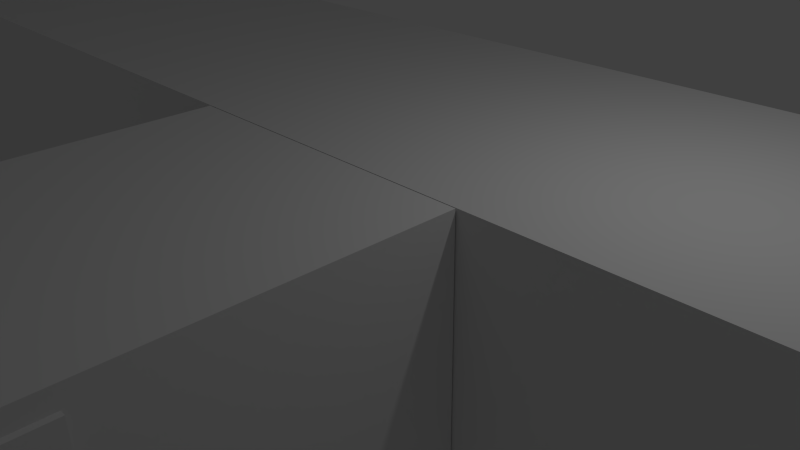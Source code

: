 # Source: Asylum.blend  (saved by Blender 2.68.0; exported with 4.5.12 LTS)
import bpy
from mathutils import Matrix  # noqa: F401  (used for matrix-valued properties, if any)

bpy.ops.wm.read_factory_settings(use_empty=True)
scene = bpy.context.scene
scene.name = 'Scene'

# ---- collections
col_collection_1 = bpy.data.collections.new('Collection 1'); scene.collection.children.link(col_collection_1)
col_collection_10 = bpy.data.collections.new('Collection 10'); scene.collection.children.link(col_collection_10)
col_collection_10.hide_render = True
col_collection_10.hide_viewport = True

# ---- materials (node trees are filled in below, after node groups)
mat_material = bpy.data.materials.new('Material')
mat_material.alpha_threshold = 0.0
mat_material.use_transparent_shadow = False
mat_material.roughness = 0.5
mat_material.line_color = (0.0, 0.0, 0.0, 1.0)

# ---- material node trees

# ---- world
world_world = bpy.data.worlds.new('World'); scene.world = world_world
world_world.color = (0.05088, 0.05088, 0.05088)
world_world.use_sun_shadow = False
world_world.sun_shadow_jitter_overblur = 0.0
world_world.cycles.sampling_method = 'MANUAL'
world_world.cycles.sample_map_resolution = 256

# ---- cameras
cam_camera = bpy.data.cameras.new('Camera')
cam_camera.clip_end = 100.0
cam_camera.lens = 35.0
cam_camera.sensor_width = 32.0
cam_camera.sensor_height = 18.0
cam_camera.ortho_scale = 7.314
cam_camera.dof.focus_distance = 0.0
cam_camera.dof.aperture_fstop = 128.0

# ---- lights
light_lamp = bpy.data.lights.new('Lamp', 'POINT')
light_lamp.transmission_factor = 0.0
light_lamp.cutoff_distance = 30.0
light_lamp.energy = 100.0
light_lamp.shadow_buffer_clip_start = 1.001
light_lamp.shadow_soft_size = 0.1
light_lamp.shadow_maximum_resolution = 0.006
light_lamp.use_absolute_resolution = True
light_lamp.cycles.use_multiple_importance_sampling = False

# ---- meshes
me_cube_018 = bpy.data.meshes.new('Cube.018')
me_cube_018.from_pydata([(-1.0, -1.0, -1.0), (-1.0, 1.0, -1.0), (1.0, 1.0, -1.0), (1.0, -1.0, -1.0), (-1.0, -1.0, 1.0), (-1.0, 1.0, 1.0), (1.0, 1.0, 1.0), (1.0, -1.0, 1.0)], [], [(4, 5, 1, 0), (5, 6, 2, 1), (6, 7, 3, 2), (7, 4, 0, 3), (0, 1, 2, 3), (7, 6, 5, 4)])
_uv = me_cube_018.uv_layers.new(name='UVMap')
_uv.uv.foreach_set('vector', [1.0, 0.9969, 0.003058, 1.0, 0.0, 0.003058, 0.9969, 0.0, 0.003059, 1.0, 0.0, 0.003059, 0.9969, 0.0, 1.0, 0.9969, 1.0, 0.9969, 0.003058, 1.0, 0.0, 0.003058, 0.9969, 0.0, 0.003058, 1.0, 0.0, 0.003058, 0.9969, 0.0, 1.0, 0.9969, 1.0, 0.9969, 0.003058, 1.0, 0.0, 0.003058, 0.9969, 0.0, 0.0, 0.003058, 0.9969, 0.0, 1.0, 0.9969, 0.003058, 1.0])
me_cube_018.use_remesh_preserve_volume = False
me_cube_018.use_remesh_preserve_attributes = False
me_cube_018.use_mirror_vertex_groups = False
me_cube_018.update()
me_cube_017 = bpy.data.meshes.new('Cube.017')
me_cube_017.from_pydata([(-1.0, -1.0, -1.0), (-1.0, 1.0, -1.0), (1.0, 1.0, -1.0), (1.0, -1.0, -1.0), (-1.0, -1.0, 1.0), (-1.0, 1.0, 1.0), (1.0, 1.0, 1.0), (1.0, -1.0, 1.0)], [], [(4, 5, 1, 0), (5, 6, 2, 1), (6, 7, 3, 2), (7, 4, 0, 3), (0, 1, 2, 3), (7, 6, 5, 4)])
_uv = me_cube_017.uv_layers.new(name='UVMap')
_uv.uv.foreach_set('vector', [1.0, 0.9969, 0.003058, 1.0, 0.0, 0.003058, 0.9969, 0.0, 0.003059, 1.0, 0.0, 0.003059, 0.9969, 0.0, 1.0, 0.9969, 1.0, 0.9969, 0.003058, 1.0, 0.0, 0.003058, 0.9969, 0.0, 0.003058, 1.0, 0.0, 0.003058, 0.9969, 0.0, 1.0, 0.9969, 1.0, 0.9969, 0.003058, 1.0, 0.0, 0.003058, 0.9969, 0.0, 0.0, 0.003058, 0.9969, 0.0, 1.0, 0.9969, 0.003058, 1.0])
me_cube_017.use_remesh_preserve_volume = False
me_cube_017.use_remesh_preserve_attributes = False
me_cube_017.use_mirror_vertex_groups = False
me_cube_017.update()
me_cube_016 = bpy.data.meshes.new('Cube.016')
me_cube_016.from_pydata([(-1.0, -1.0, -1.0), (-1.0, 1.0, -1.0), (1.0, 1.0, -1.0), (1.0, -1.0, -1.0), (-1.0, -1.0, 1.0), (-1.0, 1.0, 1.0), (1.0, 1.0, 1.0), (1.0, -1.0, 1.0)], [], [(4, 5, 1, 0), (5, 6, 2, 1), (6, 7, 3, 2), (7, 4, 0, 3), (0, 1, 2, 3), (7, 6, 5, 4)])
_uv = me_cube_016.uv_layers.new(name='UVMap')
_uv.uv.foreach_set('vector', [1.0, 0.9969, 0.003058, 1.0, 0.0, 0.003058, 0.9969, 0.0, 0.003059, 1.0, 0.0, 0.003059, 0.9969, 0.0, 1.0, 0.9969, 1.0, 0.9969, 0.003058, 1.0, 0.0, 0.003058, 0.9969, 0.0, 0.003058, 1.0, 0.0, 0.003058, 0.9969, 0.0, 1.0, 0.9969, 1.0, 0.9969, 0.003058, 1.0, 0.0, 0.003058, 0.9969, 0.0, 0.0, 0.003058, 0.9969, 0.0, 1.0, 0.9969, 0.003058, 1.0])
me_cube_016.use_remesh_preserve_volume = False
me_cube_016.use_remesh_preserve_attributes = False
me_cube_016.use_mirror_vertex_groups = False
me_cube_016.update()
me_cube_015 = bpy.data.meshes.new('Cube.015')
me_cube_015.from_pydata([(-1.0, -1.0, -1.0), (-1.0, 1.0, -1.0), (1.0, 1.0, -1.0), (1.0, -1.0, -1.0), (-1.0, -1.0, 1.0), (-1.0, 1.0, 1.0), (1.0, 1.0, 1.0), (1.0, -1.0, 1.0)], [], [(4, 5, 1, 0), (5, 6, 2, 1), (6, 7, 3, 2), (7, 4, 0, 3), (0, 1, 2, 3), (7, 6, 5, 4)])
_uv = me_cube_015.uv_layers.new(name='UVMap')
_uv.uv.foreach_set('vector', [1.0, 0.9969, 0.003058, 1.0, 0.0, 0.003058, 0.9969, 0.0, 0.003059, 1.0, 0.0, 0.003059, 0.9969, 0.0, 1.0, 0.9969, 1.0, 0.9969, 0.003058, 1.0, 0.0, 0.003058, 0.9969, 0.0, 0.003058, 1.0, 0.0, 0.003058, 0.9969, 0.0, 1.0, 0.9969, 1.0, 0.9969, 0.003058, 1.0, 0.0, 0.003058, 0.9969, 0.0, 0.0, 0.003058, 0.9969, 0.0, 1.0, 0.9969, 0.003058, 1.0])
me_cube_015.use_remesh_preserve_volume = False
me_cube_015.use_remesh_preserve_attributes = False
me_cube_015.use_mirror_vertex_groups = False
me_cube_015.update()
me_cube_014 = bpy.data.meshes.new('Cube.014')
me_cube_014.from_pydata([(-1.0, -1.0, -1.0), (-1.0, 1.0, -1.0), (1.0, 1.0, -1.0), (1.0, -1.0, -1.0), (-1.0, -1.0, 1.0), (-1.0, 1.0, 1.0), (1.0, 1.0, 1.0), (1.0, -1.0, 1.0)], [], [(4, 5, 1, 0), (5, 6, 2, 1), (6, 7, 3, 2), (7, 4, 0, 3), (0, 1, 2, 3), (7, 6, 5, 4)])
_uv = me_cube_014.uv_layers.new(name='UVMap')
_uv.uv.foreach_set('vector', [1.0, 0.9969, 0.003058, 1.0, 0.0, 0.003058, 0.9969, 0.0, 0.003059, 1.0, 0.0, 0.003059, 0.9969, 0.0, 1.0, 0.9969, 1.0, 0.9969, 0.003058, 1.0, 0.0, 0.003058, 0.9969, 0.0, 0.003058, 1.0, 0.0, 0.003058, 0.9969, 0.0, 1.0, 0.9969, 1.0, 0.9969, 0.003058, 1.0, 0.0, 0.003058, 0.9969, 0.0, 0.0, 0.003058, 0.9969, 0.0, 1.0, 0.9969, 0.003058, 1.0])
me_cube_014.use_remesh_preserve_volume = False
me_cube_014.use_remesh_preserve_attributes = False
me_cube_014.use_mirror_vertex_groups = False
me_cube_014.update()
me_cube_013 = bpy.data.meshes.new('Cube.013')
me_cube_013.from_pydata([(-1.0, -1.0, -1.0), (-1.0, 1.0, -1.0), (1.0, 1.0, -1.0), (1.0, -1.0, -1.0), (-1.0, -1.0, 1.0), (-1.0, 1.0, 1.0), (1.0, 1.0, 1.0), (1.0, -1.0, 1.0)], [], [(4, 5, 1, 0), (5, 6, 2, 1), (6, 7, 3, 2), (7, 4, 0, 3), (0, 1, 2, 3), (7, 6, 5, 4)])
_uv = me_cube_013.uv_layers.new(name='UVMap')
_uv.uv.foreach_set('vector', [1.0, 0.9969, 0.003058, 1.0, 0.0, 0.003058, 0.9969, 0.0, 0.003059, 1.0, 0.0, 0.003059, 0.9969, 0.0, 1.0, 0.9969, 1.0, 0.9969, 0.003058, 1.0, 0.0, 0.003058, 0.9969, 0.0, 0.003058, 1.0, 0.0, 0.003058, 0.9969, 0.0, 1.0, 0.9969, 1.0, 0.9969, 0.003058, 1.0, 0.0, 0.003058, 0.9969, 0.0, 0.0, 0.003058, 0.9969, 0.0, 1.0, 0.9969, 0.003058, 1.0])
me_cube_013.use_remesh_preserve_volume = False
me_cube_013.use_remesh_preserve_attributes = False
me_cube_013.use_mirror_vertex_groups = False
me_cube_013.update()
me_cube_012 = bpy.data.meshes.new('Cube.012')
me_cube_012.from_pydata([(0.0, 0.5064, 0.4436), (2.212, 0.5064, 0.4436), (0.0, 0.5064, 0.5293), (2.212, 0.5064, 0.5293), (2.128, 0.485, -0.2532), (2.058, 0.5039, -0.2532), (2.058, 0.4528, -0.2532), (2.058, 0.4528, 2.673), (2.103, 0.4409, -0.2532), (2.103, 0.4409, 2.673), (2.135, 0.4081, -0.2532), (2.135, 0.4081, 2.673), (2.147, 0.3633, -0.2532), (2.147, 0.3633, 2.673), (2.135, 0.3185, -0.2532), (2.135, 0.3185, 2.673), (2.103, 0.2858, -0.2532), (2.103, 0.2858, 2.673), (2.058, 0.2738, -0.2532), (2.058, 0.2738, 2.673), (2.013, 0.2858, -0.2532), (2.013, 0.2858, 2.673), (1.98, 0.3185, -0.2532), (1.98, 0.3185, 2.673), (1.968, 0.3633, -0.2532), (1.968, 0.3633, 2.673), (1.98, 0.4081, -0.2532), (1.98, 0.4081, 2.673), (2.013, 0.4409, -0.2532), (2.013, 0.4409, 2.673), (2.18, 0.4336, -0.2532), (2.198, 0.3633, -0.2532), (2.18, 0.293, -0.2532), (2.128, 0.2416, -0.2532), (2.058, 0.2228, -0.2532), (1.988, 0.2416, -0.2532), (1.936, 0.293, -0.2532), (1.917, 0.3633, -0.2532), (1.936, 0.4336, -0.2532), (1.988, 0.485, -0.2532), (2.128, 0.485, -0.374), (2.058, 0.5039, -0.374), (2.18, 0.4336, -0.374), (2.198, 0.3633, -0.374), (2.18, 0.293, -0.374), (2.128, 0.2416, -0.374), (2.058, 0.2228, -0.374), (1.988, 0.2416, -0.374), (1.936, 0.293, -0.374), (1.917, 0.3633, -0.374), (1.936, 0.4336, -0.374), (1.988, 0.485, -0.374), (2.128, 0.485, -0.374), (2.058, 0.5039, -0.374), (2.18, 0.4336, -0.374), (2.198, 0.3633, -0.374), (2.18, 0.293, -0.374), (2.128, 0.2416, -0.374), (2.058, 0.2228, -0.374), (1.988, 0.2416, -0.374), (1.936, 0.293, -0.374), (1.917, 0.3633, -0.374), (1.936, 0.4336, -0.374), (1.988, 0.485, -0.374), (2.107, 0.449, -0.374), (2.058, 0.4622, -0.374), (2.144, 0.4128, -0.374), (2.157, 0.3633, -0.374), (2.144, 0.3139, -0.374), (2.107, 0.2777, -0.374), (2.058, 0.2644, -0.374), (2.008, 0.2777, -0.374), (1.972, 0.3139, -0.374), (1.959, 0.3633, -0.374), (1.972, 0.4128, -0.374), (2.008, 0.449, -0.374), (2.107, 0.449, -1.216), (2.058, 0.4622, -1.216), (2.144, 0.4128, -1.216), (2.157, 0.3633, -1.216), (2.144, 0.3139, -1.216), (2.107, 0.2777, -1.216), (2.058, 0.2644, -1.216), (2.008, 0.2777, -1.216), (1.972, 0.3139, -1.216), (1.959, 0.3633, -1.216), (1.972, 0.4128, -1.216), (2.008, 0.449, -1.216), (0.0, 0.0, 0.5293), (0.0, 0.0, 0.4436), (2.212, 0.0, 0.5293), (2.212, 0.0, 0.4436), (0.0, 0.5064, 1.332), (2.212, 0.5064, 1.332), (0.0, 0.5064, 1.417), (2.212, 0.5064, 1.417), (0.0, 0.0, 1.417), (0.0, 0.0, 1.332), (2.212, 0.0, 1.417), (2.212, 0.0, 1.332), (0.644, 0.4709, 1.329), (0.644, 0.4709, 1.244), (0.644, 0.0, 1.332), (0.644, 0.0, 1.417), (0.0, 0.5064, 2.542), (2.212, 0.5064, 2.542), (0.0, 0.5064, 2.642), (2.212, 0.5064, 2.642), (0.0, 0.0, 2.642), (0.0, 0.0, 2.542), (2.212, 0.0, 2.642), (2.212, 0.0, 2.542), (1.156, 0.4709, 2.7), (1.156, 0.4709, 2.601), (0.644, 0.0, 2.542), (0.644, 0.0, 2.642), (2.058, 0.4752, 2.673), (2.114, 0.4602, 2.673), (2.155, 0.4192, 2.673), (2.17, 0.3633, 2.673), (2.155, 0.3074, 2.673), (2.114, 0.2665, 2.673), (2.058, 0.2515, 2.673), (2.002, 0.2665, 2.673), (1.961, 0.3074, 2.673), (1.946, 0.3633, 2.673), (1.961, 0.4192, 2.673), (2.002, 0.4602, 2.673), (2.058, 0.4752, 2.706), (2.114, 0.4602, 2.706), (2.155, 0.4192, 2.706), (2.17, 0.3633, 2.706), (2.155, 0.3074, 2.706), (2.114, 0.2665, 2.706), (2.058, 0.2515, 2.706), (2.002, 0.2665, 2.706), (1.961, 0.3074, 2.706), (1.946, 0.3633, 2.706), (1.961, 0.4192, 2.706), (2.002, 0.4602, 2.706)], [], [(88, 2, 0, 89), (2, 3, 1, 0), (89, 0, 1, 91), (90, 3, 2, 88), (30, 31, 43, 42), (18, 20, 35, 34), (6, 7, 9, 8), (35, 36, 48, 47), (28, 6, 5, 39), (8, 9, 11, 10), (4, 30, 42, 40), (6, 8, 4, 5), (10, 11, 13, 12), (34, 35, 47, 46), (20, 22, 36, 35), (12, 13, 15, 14), (5, 4, 40, 41), (10, 12, 31, 30), (14, 15, 17, 16), (33, 34, 46, 45), (22, 24, 37, 36), (16, 17, 19, 18), (38, 39, 51, 50), (12, 14, 32, 31), (18, 19, 21, 20), (32, 33, 45, 44), (24, 26, 38, 37), (20, 21, 23, 22), (45, 46, 58, 57), (14, 16, 33, 32), (22, 23, 25, 24), (16, 18, 34, 33), (37, 38, 50, 49), (24, 25, 27, 26), (17, 15, 120, 121), (28, 29, 7, 6), (26, 27, 29, 28), (36, 37, 49, 48), (8, 10, 30, 4), (26, 28, 39, 38), (39, 5, 41, 51), (31, 32, 44, 43), (57, 58, 70, 69), (51, 41, 53, 63), (44, 45, 57, 56), (50, 51, 63, 62), (43, 44, 56, 55), (49, 50, 62, 61), (42, 43, 55, 54), (48, 49, 61, 60), (40, 42, 54, 52), (47, 48, 60, 59), (41, 40, 52, 53), (46, 47, 59, 58), (68, 69, 81, 80), (63, 53, 65, 75), (56, 57, 69, 68), (62, 63, 75, 74), (55, 56, 68, 67), (61, 62, 74, 73), (54, 55, 67, 66), (60, 61, 73, 72), (52, 54, 66, 64), (59, 60, 72, 71), (53, 52, 64, 65), (58, 59, 71, 70), (77, 76, 78, 79, 80, 81, 82, 83, 84, 85, 86, 87), (74, 75, 87, 86), (67, 68, 80, 79), (73, 74, 86, 85), (66, 67, 79, 78), (72, 73, 85, 84), (64, 66, 78, 76), (71, 72, 84, 83), (65, 64, 76, 77), (70, 71, 83, 82), (69, 70, 82, 81), (75, 65, 77, 87), (3, 90, 91, 1), (96, 94, 92, 97), (100, 95, 93, 101), (102, 101, 93, 99), (103, 100, 94, 96), (95, 98, 99, 93), (94, 100, 101, 92), (97, 92, 101, 102), (98, 95, 100, 103), (108, 106, 104, 109), (112, 107, 105, 113), (114, 113, 105, 111), (115, 112, 106, 108), (107, 110, 111, 105), (106, 112, 113, 104), (109, 104, 113, 114), (110, 107, 112, 115), (116, 127, 139, 128), (27, 25, 125, 126), (15, 13, 119, 120), (25, 23, 124, 125), (7, 29, 127, 116), (13, 11, 118, 119), (23, 21, 123, 124), (9, 7, 116, 117), (11, 9, 117, 118), (21, 19, 122, 123), (19, 17, 121, 122), (29, 27, 126, 127), (129, 128, 139, 138, 137, 136, 135, 134, 133, 132, 131, 130), (122, 121, 133, 134), (123, 122, 134, 135), (117, 116, 128, 129), (124, 123, 135, 136), (118, 117, 129, 130), (125, 124, 136, 137), (119, 118, 130, 131), (126, 125, 137, 138), (120, 119, 131, 132), (127, 126, 138, 139), (121, 120, 132, 133)])
me_cube_012.polygons.foreach_set('use_smooth', [True] * 119)
_uv = me_cube_012.uv_layers.new(name='UVMap')
_uv.uv.foreach_set('vector', [0.4751, 0.5419, 0.4748, 0.4632, 0.4834, 0.4632, 0.4837, 0.5418, 0.7377, 0.4632, 0.7367, 0.1195, 0.7452, 0.1195, 0.7463, 0.4631, 0.3874, 0.1195, 0.466, 0.1195, 0.466, 0.4632, 0.3873, 0.4631, 0.466, 0.1195, 0.5447, 0.1195, 0.5448, 0.4631, 0.4661, 0.4632, 0.8376, 0.2652, 0.8375, 0.2104, 0.9284, 0.2101, 0.9286, 0.2649, 0.6655, 0.7844, 0.6829, 0.7542, 0.72, 0.7642, 0.6926, 0.8116, 0.276, 2.203, 0.2693, 9.226e-05, 0.2995, 0.0, 0.3063, 2.203, 0.4246, 0.9344, 0.4245, 0.887, 0.5154, 0.8867, 0.5156, 0.9341, 0.6004, 0.6717, 0.5701, 0.6891, 0.543, 0.6619, 0.5904, 0.6346, 0.4016, 0.0, 0.4083, 2.203, 0.3781, 2.203, 0.3714, 9.276e-05, 0.8378, 0.3126, 0.8376, 0.2652, 0.9286, 0.2649, 0.9287, 0.3123, 0.5701, 0.6891, 0.5527, 0.7193, 0.5156, 0.7094, 0.543, 0.6619, 0.3714, 9.276e-05, 0.3781, 2.203, 0.3432, 2.203, 0.3365, 0.0001997, 0.4245, 0.682, 0.4246, 0.6346, 0.5156, 0.6348, 0.5154, 0.6823, 0.6829, 0.7542, 0.6829, 0.7193, 0.72, 0.7094, 0.72, 0.7642, 0.3365, 0.0001997, 0.3432, 2.203, 0.313, 2.204, 0.3063, 0.0002924, 0.5157, 0.8867, 0.5156, 0.8393, 0.6065, 0.839, 0.6067, 0.8864, 0.5527, 0.7542, 0.5701, 0.7844, 0.543, 0.8116, 0.5156, 0.7642, 0.1021, 0.0002925, 0.09533, 2.204, 0.06511, 2.203, 0.07187, 0.0001998, 0.4243, 0.7368, 0.4245, 0.682, 0.5154, 0.6823, 0.5153, 0.7371, 0.6829, 0.7193, 0.6655, 0.6891, 0.6926, 0.6619, 0.72, 0.7094, 0.07187, 0.0001998, 0.06511, 2.203, 0.03022, 2.203, 0.03698, 9.262e-05, 0.5161, 0.9889, 0.5159, 0.9415, 0.6069, 0.9412, 0.607, 0.9886, 0.5701, 0.7844, 0.6004, 0.8019, 0.5904, 0.839, 0.543, 0.8116, 0.03698, 9.262e-05, 0.03022, 2.203, 0.0, 2.203, 0.006759, 0.0, 0.4242, 0.7842, 0.4243, 0.7368, 0.5153, 0.7371, 0.5151, 0.7845, 0.6655, 0.6891, 0.6353, 0.6717, 0.6452, 0.6346, 0.6926, 0.6619, 0.1974, 0.0, 0.2042, 2.203, 0.174, 2.203, 0.1672, 9.28e-05, 0.0, 0.0, 0.0, 0.0, 0.0, 0.0, 0.0, 0.0, 0.6004, 0.8019, 0.6353, 0.8019, 0.6452, 0.839, 0.5904, 0.839, 0.1672, 9.28e-05, 0.174, 2.203, 0.1391, 2.203, 0.1323, 0.0001997, 0.6353, 0.8019, 0.6655, 0.7844, 0.6926, 0.8116, 0.6452, 0.839, 0.4243, 0.8322, 0.4242, 0.7848, 0.5151, 0.7845, 0.5153, 0.8319, 0.1323, 0.0001997, 0.1391, 2.203, 0.1088, 2.204, 0.1021, 0.0002925, 0.9361, 0.01622, 0.9012, 0.01622, 0.8969, 0.0, 0.9405, 8.975e-08, 0.2412, 2.203, 0.2344, 0.0002, 0.2693, 9.226e-05, 0.276, 2.203, 0.2109, 2.204, 0.2042, 0.0002922, 0.2344, 0.0002, 0.2412, 2.203, 0.4245, 0.887, 0.4243, 0.8322, 0.5153, 0.8319, 0.5154, 0.8867, 0.5527, 0.7193, 0.5527, 0.7542, 0.5156, 0.7642, 0.5156, 0.7094, 0.6353, 0.6717, 0.6004, 0.6717, 0.5904, 0.6346, 0.6452, 0.6346, 0.5159, 0.9415, 0.5157, 0.8867, 0.6067, 0.8864, 0.6069, 0.9412, 0.8375, 0.2104, 0.8373, 0.1629, 0.9283, 0.1627, 0.9284, 0.2101, 0.8597, 0.6346, 0.9071, 0.6619, 0.885, 0.6841, 0.8516, 0.6649, 0.0, 0.0, 0.0, 0.0, 0.0, 0.0, 0.0, 0.0, 0.0, 0.0, 0.0, 0.0, 0.0, 0.0, 0.0, 0.0, 0.0, 0.0, 0.0, 0.0, 0.0, 0.0, 0.0, 0.0, 0.0, 0.0, 0.0, 0.0, 0.0, 0.0, 0.0, 0.0, 0.0, 0.0, 0.0, 0.0, 0.0, 0.0, 0.0, 0.0, 0.0, 0.0, 0.0, 0.0, 0.0, 0.0, 0.0, 0.0, 0.0, 0.0, 0.0, 0.0, 0.0, 0.0, 0.0, 0.0, 0.0, 0.0, 0.0, 0.0, 0.0, 0.0, 0.0, 0.0, 0.0, 0.0, 0.0, 0.0, 0.0, 0.0, 0.0, 0.0, 0.0, 0.0, 0.0, 0.0, 0.0, 0.0, 0.0, 0.0, 0.0, 0.0, 0.0, 0.0, 0.0, 0.0, 0.0, 0.0, 0.8354, 0.6346, 0.802, 0.6345, 0.804, 0.0002208, 0.8373, 0.0003232, 0.8049, 0.839, 0.7575, 0.8116, 0.7796, 0.7894, 0.813, 0.8087, 0.8049, 0.6346, 0.8597, 0.6346, 0.8516, 0.6649, 0.813, 0.6649, 0.8597, 0.839, 0.8049, 0.839, 0.813, 0.8087, 0.8516, 0.8087, 0.7575, 0.6619, 0.8049, 0.6346, 0.813, 0.6649, 0.7796, 0.6841, 0.9071, 0.8116, 0.8597, 0.839, 0.8516, 0.8087, 0.885, 0.7894, 0.7301, 0.7094, 0.7575, 0.6619, 0.7796, 0.6841, 0.7604, 0.7175, 0.9345, 0.7642, 0.9071, 0.8116, 0.885, 0.7894, 0.9042, 0.756, 0.7301, 0.7642, 0.7301, 0.7094, 0.7604, 0.7175, 0.7604, 0.756, 0.9345, 0.7094, 0.9345, 0.7642, 0.9042, 0.756, 0.9042, 0.7175, 0.7575, 0.8116, 0.7301, 0.7642, 0.7604, 0.756, 0.7796, 0.7894, 0.9071, 0.6619, 0.9345, 0.7094, 0.9042, 0.7175, 0.885, 0.6841, 0.8566, 0.4526, 0.8373, 0.4192, 0.8373, 0.3807, 0.8566, 0.3473, 0.89, 0.328, 0.9285, 0.328, 0.9619, 0.3473, 0.9812, 0.3807, 0.9812, 0.4192, 0.9619, 0.4526, 0.9285, 0.4719, 0.89, 0.4719, 0.6228, 0.0003231, 0.6562, 0.0002206, 0.6582, 0.6345, 0.6248, 0.6346, 0.4437, 0.6345, 0.4103, 0.6346, 0.4083, 0.0003229, 0.4417, 0.0002209, 0.5509, 0.6345, 0.5175, 0.6346, 0.5156, 0.0003228, 0.549, 0.0002203, 0.4822, 0.6343, 0.4437, 0.6345, 0.4417, 0.0002209, 0.4803, 0.0001026, 0.5895, 0.6343, 0.5509, 0.6345, 0.549, 0.0002203, 0.5875, 0.0001022, 0.5156, 0.6342, 0.4822, 0.6343, 0.4803, 0.0001026, 0.5136, 0.0, 0.6228, 0.6342, 0.5895, 0.6343, 0.5875, 0.0001022, 0.6209, 0.0, 0.6948, 0.0001024, 0.7281, 0.0, 0.7301, 0.6342, 0.6967, 0.6343, 0.7635, 0.6343, 0.7301, 0.6342, 0.732, 0.0, 0.7654, 0.0001024, 0.802, 0.6345, 0.7635, 0.6343, 0.7654, 0.0001024, 0.804, 0.0002208, 0.6562, 0.0002206, 0.6948, 0.0001024, 0.6967, 0.6343, 0.6582, 0.6345, 0.4663, 0.5419, 0.466, 0.4632, 0.4746, 0.4632, 0.4748, 0.5418, 0.5274, 0.5419, 0.5271, 0.4632, 0.5357, 0.4632, 0.5359, 0.5418, 0.7118, 0.3631, 0.7022, 0.1195, 0.7108, 0.1195, 0.7203, 0.363, 0.3086, 0.2195, 0.3818, 0.2196, 0.3873, 0.4632, 0.3086, 0.4631, 0.6235, 0.3631, 0.6967, 0.3631, 0.7022, 0.4631, 0.6235, 0.4632, 0.5362, 0.5419, 0.5359, 0.4632, 0.5445, 0.4632, 0.5448, 0.5418, 0.7033, 0.4632, 0.7118, 0.3631, 0.7203, 0.363, 0.7118, 0.4631, 0.3086, 0.1195, 0.3873, 0.1195, 0.3818, 0.2196, 0.3086, 0.2195, 0.6235, 0.1195, 0.7022, 0.1195, 0.6967, 0.3631, 0.6235, 0.3631, 0.6237, 0.5419, 0.6235, 0.4632, 0.6335, 0.4632, 0.6337, 0.5418, 0.7203, 0.2836, 0.7256, 0.1195, 0.7356, 0.1195, 0.7303, 0.2836, 0.2299, 0.2195, 0.303, 0.299, 0.3085, 0.4632, 0.2299, 0.4631, 0.5448, 0.3631, 0.6179, 0.2837, 0.6235, 0.4631, 0.5448, 0.4632, 0.6339, 0.5419, 0.6337, 0.4632, 0.6437, 0.4632, 0.6439, 0.5418, 0.7267, 0.4632, 0.7203, 0.2836, 0.7303, 0.2836, 0.7367, 0.4631, 0.2299, 0.1195, 0.3086, 0.1195, 0.303, 0.299, 0.2299, 0.2195, 0.5448, 0.1195, 0.6234, 0.1195, 0.6179, 0.2837, 0.5448, 0.3631, 0.7199, 0.8768, 0.7198, 0.9204, 0.6947, 0.9203, 0.6949, 0.8767, 0.9361, 0.1464, 0.9663, 0.129, 0.9782, 0.1409, 0.9405, 0.1627, 0.9012, 0.01622, 0.871, 0.03367, 0.8591, 0.02179, 0.8969, 0.0, 0.9663, 0.129, 0.9838, 0.09878, 1.0, 0.1031, 0.9782, 0.1409, 0.871, 0.129, 0.9012, 0.1464, 0.8969, 0.1627, 0.8591, 0.1409, 0.871, 0.03367, 0.8536, 0.06389, 0.8373, 0.05954, 0.8591, 0.02179, 0.9838, 0.09878, 0.9838, 0.06389, 1.0, 0.05954, 1.0, 0.1031, 0.8536, 0.09878, 0.871, 0.129, 0.8591, 0.1409, 0.8373, 0.1031, 0.8536, 0.06389, 0.8536, 0.09878, 0.8373, 0.1031, 0.8373, 0.05954, 0.9838, 0.06389, 0.9663, 0.03367, 0.9782, 0.02179, 1.0, 0.05954, 0.9663, 0.03367, 0.9361, 0.01622, 0.9405, 8.975e-08, 0.9782, 0.02179, 0.9012, 0.1464, 0.9361, 0.1464, 0.9405, 0.1627, 0.8969, 0.1627, 0.8373, 0.5314, 0.8591, 0.4937, 0.8969, 0.4719, 0.9405, 0.4719, 0.9782, 0.4937, 1.0, 0.5314, 1.0, 0.575, 0.9782, 0.6128, 0.9405, 0.6346, 0.8969, 0.6346, 0.8591, 0.6128, 0.8373, 0.575, 0.6577, 0.8768, 0.6575, 0.9204, 0.6325, 0.9203, 0.6326, 0.8767, 0.6578, 0.8391, 0.6577, 0.8768, 0.6326, 0.8767, 0.6328, 0.839, 0.72, 0.8391, 0.7199, 0.8768, 0.6949, 0.8767, 0.695, 0.839, 0.6073, 0.8767, 0.6074, 0.839, 0.6324, 0.8391, 0.6323, 0.8768, 0.954, 0.2748, 0.9541, 0.3125, 0.9291, 0.3126, 0.929, 0.2748, 0.6071, 0.9203, 0.6073, 0.8767, 0.6323, 0.8768, 0.6321, 0.9204, 0.9539, 0.2312, 0.954, 0.2748, 0.929, 0.2748, 0.9289, 0.2313, 0.607, 0.9581, 0.6071, 0.9203, 0.6321, 0.9204, 0.632, 0.9581, 0.9538, 0.1934, 0.9539, 0.2312, 0.9289, 0.2313, 0.9287, 0.1935, 0.7198, 0.9204, 0.7197, 0.9581, 0.6946, 0.9581, 0.6947, 0.9203, 0.6575, 0.9204, 0.6574, 0.9581, 0.6324, 0.9581, 0.6325, 0.9203])
me_cube_012.use_remesh_preserve_volume = False
me_cube_012.use_remesh_preserve_attributes = False
me_cube_012.use_mirror_vertex_groups = False
me_cube_012.update()
me_cube_001 = bpy.data.meshes.new('Cube.001')
me_cube_001.from_pydata([(-1.761, -0.07644, -1.0), (-1.761, 0.4509, -1.0), (1.761, 0.4509, -1.0), (1.761, -0.07644, -1.0), (-1.761, -0.07644, 1.0), (-1.761, 0.4509, 1.0), (1.761, 0.4509, 1.0), (1.761, -0.07644, 1.0), (-1.65, -0.07644, -0.9373), (1.65, -0.07644, -0.9373), (-1.65, -0.07644, 0.9373), (1.65, -0.07644, 0.9373), (-1.65, 0.3016, -0.9373), (1.65, 0.3016, -0.9373), (-1.65, 0.3016, 0.9373), (1.65, 0.3016, 0.9373), (-1.642, -0.1013, 0.7612), (1.642, -0.1013, 0.7612), (-1.642, 0.04948, 0.9197), (1.642, 0.04948, 0.9197), (-1.642, -0.1013, 0.6158), (1.642, -0.1013, 0.6158), (-1.642, 0.04948, 0.7744), (1.642, 0.04948, 0.7744), (-1.642, -0.1013, 0.4507), (1.642, -0.1013, 0.4507), (-1.642, 0.04948, 0.6093), (1.642, 0.04948, 0.6093), (-1.642, -0.1013, 0.2933), (1.642, -0.1013, 0.2933), (-1.642, 0.04948, 0.4519), (1.642, 0.04948, 0.4519), (-1.642, -0.1013, 0.148), (1.642, -0.1013, 0.148), (-1.642, 0.04948, 0.3065), (1.642, 0.04948, 0.3065), (-1.642, -0.1013, -0.01715), (1.642, -0.1013, -0.01715), (-1.642, 0.04948, 0.1414), (1.642, 0.04948, 0.1414), (-1.642, -0.09143, -0.1223), (1.642, -0.09143, -0.1223), (-1.642, 0.05938, 0.03628), (1.642, 0.05938, 0.03628), (-1.642, -0.09143, -0.2676), (1.642, -0.09143, -0.2676), (-1.642, 0.05938, -0.109), (1.642, 0.05938, -0.109), (-1.642, -0.09143, -0.4327), (1.642, -0.09143, -0.4327), (-1.642, 0.05938, -0.2742), (1.642, 0.05938, -0.2742), (-1.642, -0.09143, -0.5846), (1.642, -0.09143, -0.5846), (-1.642, 0.05938, -0.4261), (1.642, 0.05938, -0.4261), (-1.642, -0.09143, -0.73), (1.642, -0.09143, -0.73), (-1.642, 0.05938, -0.5714), (1.642, 0.05938, -0.5714), (-1.642, -0.09143, -0.8951), (1.642, -0.09143, -0.8951), (-1.642, 0.05938, -0.7365), (1.642, 0.05938, -0.7365)], [], [(4, 5, 1, 0), (5, 6, 2, 1), (6, 7, 3, 2), (7, 4, 10, 11), (0, 1, 2, 3), (7, 6, 5, 4), (9, 11, 15, 13), (4, 0, 8, 10), (0, 3, 9, 8), (3, 7, 11, 9), (15, 14, 12, 13), (11, 10, 14, 15), (8, 9, 13, 12), (10, 8, 12, 14), (19, 18, 16, 17), (23, 22, 20, 21), (27, 26, 24, 25), (31, 30, 28, 29), (35, 34, 32, 33), (39, 38, 36, 37), (43, 42, 40, 41), (47, 46, 44, 45), (51, 50, 48, 49), (55, 54, 52, 53), (59, 58, 56, 57), (63, 62, 60, 61)])
_uv = me_cube_001.uv_layers.new(name='UVMap')
_uv.uv.foreach_set('vector', [1.197, 1.659, 0.9695, 1.659, 0.9669, 0.7985, 1.194, 0.7978, -0.7597, 0.7997, -0.7644, -0.7163, 0.09658, -0.7189, 0.1012, 0.7971, 1.428, 1.659, 1.201, 1.659, 1.199, 0.7985, 1.426, 0.7978, 0.1059, 0.7997, 0.1012, -0.7163, 0.1284, -0.6688, 0.1327, 0.7521, 1.199, 0.7971, 0.9715, 0.7978, 0.9669, -0.7182, 1.194, -0.7189, 1.203, -0.7189, 1.43, -0.7182, 1.426, 0.7978, 1.199, 0.7971, -0.6016, 0.7997, -0.5992, 1.607, -0.7619, 1.607, -0.7644, 0.8002, 0.1012, -0.7163, 0.9622, -0.7189, 0.9354, -0.6713, 0.1284, -0.6688, 0.9622, -0.7189, 0.9669, 0.7971, 0.9397, 0.7496, 0.9354, -0.6713, 0.9669, 0.7971, 0.1059, 0.7997, 0.1327, 0.7521, 0.9397, 0.7496, 0.4545, 0.3468, 0.4544, 0.3152, 0.4723, 0.3151, 0.4724, 0.3467, 1.76, -0.7189, 1.764, 0.702, 1.602, 0.7025, 1.597, -0.7184, 1.435, 0.7025, 1.43, -0.7184, 1.593, -0.7189, 1.597, 0.702, 0.1037, 1.607, 0.1012, 0.8002, 0.264, 0.7997, 0.2664, 1.607, 0.4958, 0.592, 0.4958, 0.6041, 0.4949, 0.6041, 0.495, 0.592, 0.4974, 0.592, 0.4975, 0.6041, 0.4967, 0.6041, 0.4966, 0.592, 0.505, 0.592, 0.5051, 0.6041, 0.5042, 0.6041, 0.5042, 0.592, 0.5016, 0.592, 0.5017, 0.6041, 0.5009, 0.6041, 0.5008, 0.592, 0.5, 0.592, 0.5, 0.6041, 0.4992, 0.6041, 0.4992, 0.592, 0.4983, 0.592, 0.4983, 0.6041, 0.4975, 0.6041, 0.4975, 0.592, 0.5008, 0.592, 0.5008, 0.6041, 0.5, 0.6041, 0.5, 0.592, 0.5025, 0.592, 0.5025, 0.6041, 0.5017, 0.6041, 0.5017, 0.592, 0.5033, 0.592, 0.5034, 0.6041, 0.5026, 0.6041, 0.5025, 0.592, 0.4992, 0.592, 0.4991, 0.6041, 0.4983, 0.6041, 0.4984, 0.592, 0.4966, 0.592, 0.4966, 0.6041, 0.4958, 0.6041, 0.4958, 0.592, 0.5042, 0.592, 0.5042, 0.6041, 0.5034, 0.6041, 0.5034, 0.592])
me_cube_001.use_remesh_preserve_volume = False
me_cube_001.use_remesh_preserve_attributes = False
me_cube_001.use_mirror_vertex_groups = False
me_cube_001.update()
me_cube = bpy.data.meshes.new('Cube')
me_cube.from_pydata([(-1.529, -1.529, -1.529), (-1.529, 1.529, -1.529), (1.529, 1.529, -1.529), (1.529, -1.529, -1.529), (-1.529, -1.529, -0.3164), (-1.529, 1.529, -0.3164), (1.529, 1.529, -0.3164), (1.529, -1.529, -0.3164), (-0.8663, -0.8663, 1.312), (-0.8663, 0.8663, 1.312), (0.8663, 0.8663, 1.312), (0.8663, -0.8663, 1.312), (-1.136, -1.136, 1.312), (-1.136, 1.136, 1.312), (1.136, 1.136, 1.312), (1.136, -1.136, 1.312), (-1.136, -1.136, 1.757), (-1.136, 1.136, 1.757), (1.136, 1.136, 1.757), (1.136, -1.136, 1.757), (-0.8571, -0.8571, 1.757), (-0.8571, 0.8571, 1.757), (0.8571, 0.8571, 1.757), (0.8571, -0.8571, 1.757), (-0.8571, -0.8571, 2.843), (-0.8571, 0.8571, 2.843), (0.8571, 0.8571, 2.843), (0.8571, -0.8571, 2.843), (-1.158, -1.158, 2.843), (-1.158, 1.158, 2.843), (1.158, 1.158, 2.843), (1.158, -1.158, 2.843), (-1.158, -1.158, 3.078), (-1.158, 1.158, 3.078), (1.158, 1.158, 3.078), (1.158, -1.158, 3.078), (-0.7803, -0.7803, 3.078), (-0.7803, 0.7803, 3.078), (0.7803, 0.7803, 3.078), (0.7803, -0.7803, 3.078), (-0.7803, -0.7803, 5.054), (-0.7803, 0.7803, 5.054), (0.7803, 0.7803, 5.054), (0.7803, -0.7803, 5.054), (-0.5178, -0.5178, 8.666), (-0.5178, 0.5178, 8.666), (0.5178, 0.5178, 8.666), (0.5178, -0.5178, 8.666), (-0.6135, -0.6135, 8.666), (-0.6135, 0.6135, 8.666), (0.6135, 0.6135, 8.666), (0.6135, -0.6135, 8.666), (-0.6135, -0.6135, 8.862), (-0.6135, 0.6135, 8.862), (0.6135, 0.6135, 8.862), (0.6135, -0.6135, 8.862), (-0.528, -0.528, 8.862), (-0.528, 0.528, 8.862), (0.528, 0.528, 8.862), (0.528, -0.528, 8.862), (-0.528, -0.528, 15.18), (-0.528, 0.528, 15.18), (0.528, 0.528, 15.18), (0.528, -0.528, 15.18)], [], [(4, 5, 1, 0), (5, 6, 2, 1), (6, 7, 3, 2), (7, 4, 0, 3), (0, 1, 2, 3), (4, 7, 11, 8), (9, 8, 12, 13), (7, 6, 10, 11), (5, 4, 8, 9), (6, 5, 9, 10), (12, 15, 19, 16), (10, 9, 13, 14), (11, 10, 14, 15), (8, 11, 15, 12), (16, 19, 23, 20), (13, 12, 16, 17), (14, 13, 17, 18), (15, 14, 18, 19), (23, 22, 26, 27), (17, 16, 20, 21), (18, 17, 21, 22), (19, 18, 22, 23), (26, 25, 29, 30), (20, 23, 27, 24), (21, 20, 24, 25), (22, 21, 25, 26), (30, 29, 33, 34), (27, 26, 30, 31), (24, 27, 31, 28), (25, 24, 28, 29), (33, 32, 36, 37), (31, 30, 34, 35), (28, 31, 35, 32), (29, 28, 32, 33), (36, 39, 43, 40), (34, 33, 37, 38), (35, 34, 38, 39), (32, 35, 39, 36), (43, 42, 46, 47), (37, 36, 40, 41), (38, 37, 41, 42), (39, 38, 42, 43), (47, 46, 50, 51), (40, 43, 47, 44), (41, 40, 44, 45), (42, 41, 45, 46), (50, 49, 53, 54), (44, 47, 51, 48), (45, 44, 48, 49), (46, 45, 49, 50), (53, 52, 56, 57), (51, 50, 54, 55), (48, 51, 55, 52), (49, 48, 52, 53), (56, 59, 63, 60), (54, 53, 57, 58), (55, 54, 58, 59), (52, 55, 59, 56), (63, 62, 61, 60), (57, 56, 60, 61), (58, 57, 61, 62), (59, 58, 62, 63)])
_uv = me_cube.uv_layers.new(name='UVMap')
_uv.uv.foreach_set('vector', [0.5329, 1.661, 0.225, 1.671, 0.2018, 1.422, 0.5542, 1.413, 0.225, 1.671, -0.05981, 1.834, -0.07525, 1.585, 0.2018, 1.422, 1.107, 1.834, 0.8188, 1.824, 0.8363, 1.576, 1.091, 1.585, 0.8188, 1.824, 0.5329, 1.661, 0.5542, 1.413, 0.8363, 1.576, 0.5542, 1.413, 1.368, 1.422, 1.091, 1.585, 0.8363, 1.576, 0.5329, 1.661, 0.8188, 1.824, 0.7677, 2.125, 0.4996, 2.032, 0.2627, 2.038, 0.4996, 2.032, 0.5054, 2.017, 0.2561, 2.024, 0.8188, 1.824, 1.107, 1.834, 1.154, 2.13, 0.7677, 2.125, 0.225, 1.671, 0.5329, 1.661, 0.4996, 2.032, 0.2627, 2.038, -0.05981, 1.834, 0.225, 1.671, 0.2627, 2.038, -0.0127, 2.13, 0.5054, 2.017, 0.78, 2.138, 0.7665, 2.229, 0.4991, 2.108, -0.0127, 2.13, 0.2627, 2.038, 0.2561, 2.024, -0.02437, 2.145, 0.7677, 2.125, 1.154, 2.13, 1.142, 2.145, 0.78, 2.138, 0.4996, 2.032, 0.7677, 2.125, 0.78, 2.138, 0.5054, 2.017, 0.4991, 2.108, 0.7665, 2.229, 0.7478, 2.215, 0.4918, 2.124, 0.2561, 2.024, 0.5054, 2.017, 0.4991, 2.108, 0.2633, 2.115, -0.02437, 2.145, 0.2561, 2.024, 0.2633, 2.115, -0.01159, 2.236, 0.78, 2.138, 1.142, 2.145, 1.155, 2.236, 0.7665, 2.229, 0.7478, 2.215, 1.173, 2.221, 1.229, 2.443, 0.6946, 2.438, 0.2633, 2.115, 0.4991, 2.108, 0.4918, 2.124, 0.2717, 2.129, -0.01159, 2.236, 0.2633, 2.115, 0.2717, 2.129, 0.006733, 2.221, 0.7665, 2.229, 1.155, 2.236, 1.173, 2.221, 0.7478, 2.215, 0.06202, 2.443, 0.289, 2.352, 0.2778, 2.337, 0.02311, 2.46, 0.4918, 2.124, 0.7478, 2.215, 0.6946, 2.438, 0.477, 2.346, 0.2717, 2.129, 0.4918, 2.124, 0.477, 2.346, 0.289, 2.352, 0.006733, 2.221, 0.2717, 2.129, 0.289, 2.352, 0.06202, 2.443, 0.02311, 2.46, 0.2778, 2.337, 0.2806, 2.385, 0.03183, 2.508, 0.6946, 2.438, 1.229, 2.443, 1.19, 2.46, 0.7315, 2.453, 0.477, 2.346, 0.6946, 2.438, 0.7315, 2.453, 0.4866, 2.329, 0.289, 2.352, 0.477, 2.346, 0.4866, 2.329, 0.2778, 2.337, 0.2806, 2.385, 0.4842, 2.378, 0.471, 2.399, 0.296, 2.404, 0.7315, 2.453, 1.19, 2.46, 1.198, 2.508, 0.723, 2.501, 0.4866, 2.329, 0.7315, 2.453, 0.723, 2.501, 0.4842, 2.378, 0.2778, 2.337, 0.4866, 2.329, 0.4842, 2.378, 0.2806, 2.385, 0.471, 2.399, 0.6668, 2.482, 0.5704, 2.887, 0.4533, 2.804, 0.03183, 2.508, 0.2806, 2.385, 0.296, 2.404, 0.09285, 2.487, 0.723, 2.501, 1.198, 2.508, 1.259, 2.487, 0.6668, 2.482, 0.4842, 2.378, 0.723, 2.501, 0.6668, 2.482, 0.471, 2.399, 0.5704, 2.887, 0.2053, 2.892, 0.337, 3.617, 0.4475, 3.614, 0.296, 2.404, 0.471, 2.399, 0.4533, 2.804, 0.3169, 2.808, 0.09285, 2.487, 0.296, 2.404, 0.3169, 2.808, 0.2053, 2.892, 0.6668, 2.482, 0.09285, 2.487, 0.2053, 2.892, 0.5704, 2.887, 0.4475, 3.614, 0.337, 3.617, 0.3243, 3.622, 0.4606, 3.618, 0.4533, 2.804, 0.5704, 2.887, 0.4475, 3.614, 0.4231, 3.558, 0.3169, 2.808, 0.4533, 2.804, 0.4231, 3.558, 0.3524, 3.562, 0.2053, 2.892, 0.3169, 2.808, 0.3524, 3.562, 0.337, 3.617, 0.3243, 3.622, 0.347, 3.557, 0.3477, 3.597, 0.3261, 3.662, 0.4231, 3.558, 0.4475, 3.614, 0.4606, 3.618, 0.4277, 3.553, 0.3524, 3.562, 0.4231, 3.558, 0.4277, 3.553, 0.347, 3.557, 0.337, 3.617, 0.3524, 3.562, 0.347, 3.557, 0.3243, 3.622, 0.3477, 3.597, 0.427, 3.593, 0.423, 3.598, 0.3525, 3.601, 0.4606, 3.618, 0.3243, 3.622, 0.3261, 3.662, 0.4587, 3.658, 0.4277, 3.553, 0.4606, 3.618, 0.4587, 3.658, 0.427, 3.593, 0.347, 3.557, 0.4277, 3.553, 0.427, 3.593, 0.3477, 3.597, 0.423, 3.598, 0.4473, 3.654, 0.4208, 4.948, 0.4111, 4.892, 0.3261, 3.662, 0.3477, 3.597, 0.3525, 3.601, 0.3372, 3.657, 0.4587, 3.658, 0.3261, 3.662, 0.3372, 3.657, 0.4473, 3.654, 0.427, 3.593, 0.4587, 3.658, 0.4473, 3.654, 0.423, 3.598, 0.4208, 4.948, 0.3623, 4.952, 0.3662, 4.896, 0.4111, 4.892, 0.3525, 3.601, 0.423, 3.598, 0.4111, 4.892, 0.3662, 4.896, 0.3372, 3.657, 0.3525, 3.601, 0.3662, 4.896, 0.3623, 4.952, 0.4473, 3.654, 0.3372, 3.657, 0.3623, 4.952, 0.4208, 4.948])
me_cube.use_remesh_preserve_volume = False
me_cube.use_remesh_preserve_attributes = False
me_cube.use_mirror_vertex_groups = False
me_cube.update()
me_cube_000 = bpy.data.meshes.new('Cube.000')
me_cube_000.from_pydata([(21.79, 18.51, -1.673), (21.79, -23.61, -1.673), (-32.28, -23.61, -1.673), (-32.28, 18.51, -1.673), (21.79, 18.51, 9.224), (21.79, -23.61, 9.224), (-32.28, -23.61, 9.224), (-32.28, 18.51, 9.224), (-3.681, 18.51, -1.673), (-6.953, 18.51, -1.673), (-6.917, 18.51, 0.8476), (-3.645, 18.51, 0.8979)], [], [(0, 8, 9, 3, 2, 1), (4, 5, 6, 7), (0, 1, 5, 4), (1, 2, 6, 5), (4, 7, 3, 9, 10, 11, 8, 0), (3, 7, 6, 2)])
_uv = me_cube_000.uv_layers.new(name='UVMap')
_uv.uv.foreach_set('vector', [4.156, -4.082, 4.17, 0.3564, 4.171, 0.9266, 4.185, 5.341, -3.156, 5.364, -3.185, -4.06, 0.2925, 0.4235, 0.7337, 0.4222, 0.7354, 0.9885, 0.2943, 0.9899, 0.0, 0.0, 1.0, 0.0, 1.0, 1.0, 0.0, 1.0, 1.0, 0.0, 0.0, 0.0, 0.0, 1.0, 1.0, 1.0, 1.0, 1.0, 0.0, 1.0, 0.0, 0.0, 0.4685, 0.0, 0.4691, 0.2313, 0.5296, 0.2359, 0.529, 0.0, 1.0, 0.0, 0.0, 7.709e-07, 0.0, 1.0, 1.0, 1.0, 1.0, 7.709e-07])
me_cube_000.materials.append(mat_material)
me_cube_000.use_remesh_preserve_volume = False
me_cube_000.use_remesh_preserve_attributes = False
me_cube_000.use_mirror_vertex_groups = False
me_cube_000.update()
me_cylinder_002 = bpy.data.meshes.new('Cylinder.002')
me_cylinder_002.from_pydata([(-3.968e-08, 0.2596, -0.2596), (-3.968e-08, 0.2596, 0.2596), (0.1835, 0.1835, -0.2596), (0.1835, 0.1835, 0.2596), (0.2596, -1.135e-08, -0.2596), (0.2596, -1.135e-08, 0.2596), (0.1835, -0.1835, -0.2596), (0.1835, -0.1835, 0.2596), (-6.237e-08, -0.2596, -0.2596), (-6.237e-08, -0.2596, 0.2596), (-0.1835, -0.1835, -0.2596), (-0.1835, -0.1835, 0.2596), (-0.2596, 3.095e-09, -0.2596), (-0.2596, 3.095e-09, 0.2596), (-0.1835, 0.1835, -0.2596), (-0.1835, 0.1835, 0.2596), (-4.192e-08, 0.1438, -0.3698), (0.1017, 0.1017, -0.3698), (0.1438, -7.948e-09, -0.3698), (0.1017, -0.1017, -0.3698), (-5.449e-08, -0.1438, -0.3698), (-0.1017, -0.1017, -0.3698), (-0.1438, 5.398e-11, -0.3698), (-0.1017, 0.1017, -0.3698), (-4.325e-08, 0.1025, -0.3698), (0.0725, 0.0725, -0.3698), (0.1025, -6.201e-09, -0.3698), (0.0725, -0.0725, -0.3698), (-5.222e-08, -0.1025, -0.3698), (-0.0725, -0.0725, -0.3698), (-0.1025, -4.963e-10, -0.3698), (-0.0725, 0.0725, -0.3698), (-4.325e-08, 0.1025, -2.35), (0.0725, 0.0725, -2.35), (0.1025, -6.201e-09, -2.35), (0.0725, -0.0725, -2.35), (-5.222e-08, -0.1025, -2.35), (-0.0725, -0.0725, -2.35), (-0.1025, -4.963e-10, -2.35), (-0.0725, 0.0725, -2.35), (-4.16e-08, 0.1425, -2.35), (0.1008, 0.1008, -2.35), (0.1425, -8.62e-09, -2.35), (0.1008, -0.1008, -2.35), (-5.406e-08, -0.1425, -2.35), (-0.1008, -0.1008, -2.35), (-0.1425, -6.9e-10, -2.35), (-0.1008, 0.1008, -2.35), (-4.16e-08, 0.1425, -2.435), (0.1008, 0.1008, -2.435), (0.1425, -8.62e-09, -2.435), (0.1008, -0.1008, -2.435), (-5.406e-08, -0.1425, -2.435), (-0.1008, -0.1008, -2.435), (-0.1425, -6.9e-10, -2.435), (-0.1008, 0.1008, -2.435), (-3.714e-08, 0.2501, -2.502), (0.1769, 0.1769, -2.502), (0.2501, -1.372e-08, -2.502), (0.1769, -0.1769, -2.502), (-5.901e-08, -0.2501, -2.502), (-0.1769, -0.1769, -2.502), (-0.2501, 1.951e-10, -2.502), (-0.1769, 0.1769, -2.502), (-3.441e-08, 0.3543, -2.577), (0.2505, 0.2505, -2.577), (0.3543, -2.016e-08, -2.577), (0.2505, -0.2505, -2.577), (-6.538e-08, -0.3543, -2.577), (-0.2505, -0.2505, -2.577), (-0.3543, -4.483e-10, -2.577), (-0.2505, 0.2505, -2.577), (-2.958e-08, 0.4222, -2.676), (0.2985, 0.2985, -2.676), (0.4222, -2.402e-08, -2.676), (0.2985, -0.2985, -2.676), (-6.649e-08, -0.4222, -2.676), (-0.2985, -0.2985, -2.676), (-0.4222, -5.342e-10, -2.676), (-0.2985, 0.2985, -2.676), (-3.812e-08, 0.2851, -2.595), (0.2016, 0.2016, -2.595), (0.2851, -1.591e-08, -2.595), (0.2016, -0.2016, -2.595), (-6.304e-08, -0.2851, -2.595), (-0.2016, -0.2016, -2.595), (-0.2851, -4.925e-11, -2.595), (-0.2016, 0.2016, -2.595), (-4.547e-08, 0.1768, -2.526), (0.125, 0.125, -2.526), (0.1768, -9.767e-09, -2.526), (0.125, -0.125, -2.526), (-6.093e-08, -0.1768, -2.526), (-0.125, -0.125, -2.526), (-0.1768, 7.088e-11, -2.526), (-0.125, 0.125, -2.526), (-4.302e-08, 0.2039, -2.651), (0.1442, 0.1442, -2.651), (0.2039, -1.126e-08, -2.651), (0.1442, -0.1442, -2.651), (-6.085e-08, -0.2039, -2.651), (-0.1442, -0.1442, -2.651), (-0.2039, 8.172e-11, -2.651), (-0.1442, 0.1442, -2.651), (-4.477e-08, 0.1796, -2.72), (0.127, 0.127, -2.72), (0.1796, -9.921e-09, -2.72), (0.127, -0.127, -2.72), (-6.048e-08, -0.1796, -2.72), (-0.127, -0.127, -2.72), (-0.1796, 7.2e-11, -2.72), (-0.127, 0.127, -2.72), (-4.891e-08, 0.1223, -2.776), (0.08651, 0.08651, -2.776), (0.1223, -7.352e-09, -2.776), (0.08651, -0.08651, -2.776), (-5.96e-08, -0.1223, -2.776), (-0.08651, -0.08651, -2.776), (-0.1223, -5.449e-10, -2.776), (-0.08651, 0.08651, -2.776)], [], [(0, 1, 3, 2), (2, 3, 5, 4), (4, 5, 7, 6), (6, 7, 9, 8), (8, 9, 11, 10), (10, 11, 13, 12), (3, 1, 15, 13, 11, 9, 7, 5), (14, 15, 1, 0), (12, 13, 15, 14), (2, 4, 18, 17), (20, 21, 29, 28), (4, 6, 19, 18), (0, 2, 17, 16), (6, 8, 20, 19), (8, 10, 21, 20), (10, 12, 22, 21), (12, 14, 23, 22), (14, 0, 16, 23), (29, 30, 38, 37), (23, 16, 24, 31), (16, 17, 25, 24), (19, 20, 28, 27), (22, 23, 31, 30), (18, 19, 27, 26), (21, 22, 30, 29), (17, 18, 26, 25), (38, 39, 47, 46), (25, 26, 34, 33), (28, 29, 37, 36), (31, 24, 32, 39), (24, 25, 33, 32), (27, 28, 36, 35), (30, 31, 39, 38), (26, 27, 35, 34), (47, 40, 48, 55), (34, 35, 43, 42), (37, 38, 46, 45), (33, 34, 42, 41), (36, 37, 45, 44), (39, 32, 40, 47), (32, 33, 41, 40), (35, 36, 44, 43), (49, 50, 58, 57), (40, 41, 49, 48), (43, 44, 52, 51), (46, 47, 55, 54), (42, 43, 51, 50), (45, 46, 54, 53), (41, 42, 50, 49), (44, 45, 53, 52), (58, 59, 67, 66), (52, 53, 61, 60), (55, 48, 56, 63), (48, 49, 57, 56), (51, 52, 60, 59), (54, 55, 63, 62), (50, 51, 59, 58), (53, 54, 62, 61), (66, 67, 75, 74), (61, 62, 70, 69), (57, 58, 66, 65), (60, 61, 69, 68), (63, 56, 64, 71), (56, 57, 65, 64), (59, 60, 68, 67), (62, 63, 71, 70), (75, 76, 84, 83), (69, 70, 78, 77), (65, 66, 74, 73), (68, 69, 77, 76), (71, 64, 72, 79), (64, 65, 73, 72), (67, 68, 76, 75), (70, 71, 79, 78), (84, 85, 93, 92), (78, 79, 87, 86), (74, 75, 83, 82), (77, 78, 86, 85), (73, 74, 82, 81), (76, 77, 85, 84), (79, 72, 80, 87), (72, 73, 81, 80), (93, 94, 102, 101), (87, 80, 88, 95), (80, 81, 89, 88), (83, 84, 92, 91), (86, 87, 95, 94), (82, 83, 91, 90), (85, 86, 94, 93), (81, 82, 90, 89), (102, 103, 111, 110), (89, 90, 98, 97), (92, 93, 101, 100), (95, 88, 96, 103), (88, 89, 97, 96), (91, 92, 100, 99), (94, 95, 103, 102), (90, 91, 99, 98), (111, 104, 112, 119), (98, 99, 107, 106), (101, 102, 110, 109), (97, 98, 106, 105), (100, 101, 109, 108), (103, 96, 104, 111), (96, 97, 105, 104), (99, 100, 108, 107), (112, 113, 114, 115, 116, 117, 118, 119), (104, 105, 113, 112), (107, 108, 116, 115), (110, 111, 119, 118), (106, 107, 115, 114), (109, 110, 118, 117), (105, 106, 114, 113), (108, 109, 117, 116)])
_uv = me_cylinder_002.uv_layers.new(name='UVMap')
_uv.uv.foreach_set('vector', [0.7394, 0.8832, 0.7382, 0.4844, 0.8908, 0.4839, 0.8921, 0.8828, 0.9988, 0.08425, 1.0, 0.4831, 0.8921, 0.4834, 0.8908, 0.08458, 0.8908, 0.08458, 0.8921, 0.4834, 0.7394, 0.4839, 0.7382, 0.08505, 0.001224, 0.4, 0.0, 0.001131, 0.1079, 0.0007994, 0.1092, 0.3997, 0.1092, 0.3997, 0.1079, 0.0007994, 0.2606, 0.0003311, 0.2618, 0.3992, 0.2618, 0.3992, 0.2606, 0.0003311, 0.3685, 0.0, 0.3697, 0.3989, 0.6303, 0.3685, 0.7382, 0.4764, 0.7382, 0.6291, 0.6303, 0.737, 0.4776, 0.737, 0.3697, 0.6291, 0.3697, 0.4764, 0.4776, 0.3685, 0.1092, 0.5688, 0.1079, 0.9677, 0.0, 0.9673, 0.001224, 0.5685, 0.2618, 0.5693, 0.2606, 0.9681, 0.1079, 0.9677, 0.1092, 0.5688, 0.4776, 2.29e-08, 0.6303, 0.0, 0.5963, 0.08216, 0.5117, 0.08216, 0.6561, 0.2265, 0.5963, 0.2863, 0.5841, 0.257, 0.6267, 0.2144, 0.8908, 0.08458, 0.7382, 0.08505, 0.772, 0.0002595, 0.8566, 0.0, 0.7394, 0.8832, 0.8921, 0.8828, 0.8583, 0.9675, 0.7737, 0.9678, 0.7382, 0.1079, 0.7382, 0.2606, 0.6561, 0.2265, 0.6561, 0.142, 0.1092, 0.3997, 0.2618, 0.3992, 0.228, 0.484, 0.1434, 0.4842, 0.6303, 0.3685, 0.4776, 0.3685, 0.5117, 0.2863, 0.5963, 0.2863, 0.2618, 0.5693, 0.1092, 0.5688, 0.1434, 0.4842, 0.228, 0.4845, 0.3697, 0.2606, 0.3697, 0.1079, 0.4519, 0.142, 0.4519, 0.2265, 0.75, 2.956, 0.6089, 2.956, 0.5998, 0.0007384, 0.7409, 0.0003057, 0.4519, 0.2265, 0.4519, 0.142, 0.4812, 0.1541, 0.4812, 0.2144, 0.4519, 0.142, 0.5117, 0.08216, 0.5238, 0.1115, 0.4812, 0.1541, 0.6561, 0.142, 0.6561, 0.2265, 0.6267, 0.2144, 0.6267, 0.1541, 0.5117, 0.2863, 0.4519, 0.2265, 0.4812, 0.2144, 0.5238, 0.257, 0.5963, 0.08216, 0.6561, 0.142, 0.6267, 0.1541, 0.5841, 0.1115, 0.5963, 0.2863, 0.5117, 0.2863, 0.5238, 0.257, 0.5841, 0.257, 0.5117, 0.08216, 0.5963, 0.08216, 0.5841, 0.1115, 0.5238, 0.1115, 0.8175, 0.6335, 0.8175, 0.577, 0.8441, 0.5659, 0.8441, 0.6445, 0.5998, 2.956, 0.4587, 2.956, 0.4496, 0.0004335, 0.5907, 0.0, 0.8498, 2.956, 0.75, 2.956, 0.7409, 0.0003057, 0.8407, 0.0, 0.2409, 2.956, 0.0998, 2.956, 0.1089, 0.0003049, 0.25, 0.0007384, 0.0998, 2.956, 0.0, 2.956, 0.009067, 0.0, 0.1089, 0.0003049, 0.8498, 0.000433, 0.9909, 0.0, 1.0, 2.956, 0.8589, 2.956, 0.3407, 2.957, 0.2409, 2.956, 0.25, 0.0007384, 0.3498, 0.001045, 0.4587, 2.956, 0.3589, 2.956, 0.3498, 0.0007401, 0.4496, 0.0004335, 0.9299, 0.7845, 0.9335, 0.7287, 0.9943, 0.726, 0.9907, 0.7817, 0.681, 0.577, 0.681, 0.6335, 0.6544, 0.6445, 0.6544, 0.5659, 0.7775, 0.6735, 0.8175, 0.6335, 0.8441, 0.6445, 0.7885, 0.7001, 0.721, 0.537, 0.681, 0.577, 0.6544, 0.5659, 0.7099, 0.5104, 0.721, 0.6735, 0.7775, 0.6735, 0.7885, 0.7001, 0.7099, 0.7001, 0.8175, 0.577, 0.7775, 0.537, 0.7885, 0.5104, 0.8441, 0.5659, 0.7775, 0.537, 0.721, 0.537, 0.7099, 0.5104, 0.7885, 0.5104, 0.681, 0.6335, 0.721, 0.6735, 0.7099, 0.7001, 0.6544, 0.6445, 0.2751, 0.7028, 0.1965, 0.7028, 0.1668, 0.6312, 0.3047, 0.6312, 0.9335, 0.7287, 0.9299, 0.6503, 0.9907, 0.6475, 0.9943, 0.726, 0.8876, 0.5102, 0.894, 0.4547, 0.9548, 0.4548, 0.9484, 0.5104, 0.862, 0.0001868, 0.8617, 0.07876, 0.8009, 0.07858, 0.8012, 0.0, 0.9335, 0.5917, 0.9299, 0.5132, 0.9907, 0.5104, 0.9943, 0.5889, 0.8942, 0.3761, 0.8882, 0.3205, 0.949, 0.3207, 0.955, 0.3763, 0.9299, 0.6475, 0.9335, 0.5917, 0.9943, 0.5889, 0.9907, 0.6447, 0.894, 0.4547, 0.8942, 0.3761, 0.955, 0.3763, 0.9548, 0.4548, 0.1668, 0.6312, 0.06933, 0.7287, 0.0, 0.7, 0.1381, 0.5619, 0.1409, 0.8369, 0.1965, 0.8925, 0.1668, 0.9641, 0.06933, 0.8666, 0.3306, 0.8369, 0.3306, 0.7584, 0.4022, 0.7287, 0.4022, 0.8666, 0.3306, 0.7584, 0.2751, 0.7028, 0.3047, 0.6312, 0.4022, 0.7287, 0.1409, 0.7584, 0.1409, 0.8369, 0.06933, 0.8666, 0.06933, 0.7287, 0.2751, 0.8925, 0.3306, 0.8369, 0.4022, 0.8666, 0.3047, 0.9641, 0.1965, 0.7028, 0.1409, 0.7584, 0.06933, 0.7287, 0.1668, 0.6312, 0.1965, 0.8925, 0.2751, 0.8925, 0.3047, 0.9641, 0.1668, 0.9641, 0.8108, 0.33, 0.8018, 0.1348, 0.8769, 0.1127, 0.8876, 0.3451, 0.1668, 0.9641, 0.3047, 0.9641, 0.3334, 1.033, 0.1381, 1.033, 0.3047, 0.6312, 0.1668, 0.6312, 0.1381, 0.5619, 0.3334, 0.5619, 0.06933, 0.8666, 0.1668, 0.9641, 0.1381, 1.033, 4.293e-08, 0.8953, 0.4022, 0.8666, 0.4022, 0.7287, 0.4716, 0.7, 0.4716, 0.8953, 0.4022, 0.7287, 0.3047, 0.6312, 0.3334, 0.5619, 0.4716, 0.7, 0.06933, 0.7287, 0.06933, 0.8666, 4.293e-08, 0.8953, 0.0, 0.7, 0.3047, 0.9641, 0.4022, 0.8666, 0.4716, 0.8953, 0.3334, 1.033, 0.3973, 0.0, 0.5619, 0.1646, 0.4707, 0.2023, 0.3595, 0.0912, 0.5777, 0.4225, 0.5619, 0.2844, 0.6348, 0.2391, 0.6537, 0.4036, 0.8018, 0.4686, 0.8108, 0.33, 0.8876, 0.3451, 0.8769, 0.5104, 0.5783, 0.6178, 0.5777, 0.4225, 0.6537, 0.4036, 0.6544, 0.6363, 0.8441, 0.8664, 0.8531, 0.7277, 0.9299, 0.7429, 0.9192, 0.9081, 0.8531, 0.7277, 0.8441, 0.5326, 0.9192, 0.5104, 0.9299, 0.7429, 0.5633, 0.756, 0.5783, 0.6178, 0.6544, 0.6363, 0.6366, 0.8009, 0.4858, 0.7761, 0.4852, 0.5808, 0.5612, 0.5619, 0.5619, 0.7946, 0.4707, 0.2023, 0.4707, 0.3595, 0.3986, 0.3297, 0.3986, 0.2322, 0.3973, 0.5619, 0.1646, 0.5619, 0.2023, 0.4707, 0.3595, 0.4707, 0.1646, 2.147e-08, 0.3973, 0.0, 0.3595, 0.0912, 0.2023, 0.0912, 0.5619, 0.3973, 0.3973, 0.5619, 0.3595, 0.4707, 0.4707, 0.3595, 0.0, 0.1646, 0.1646, 2.147e-08, 0.2023, 0.0912, 0.0912, 0.2023, 0.5619, 0.1646, 0.5619, 0.3973, 0.4707, 0.3595, 0.4707, 0.2023, 0.1646, 0.5619, 8.587e-08, 0.3973, 0.0912, 0.3595, 0.2023, 0.4707, 8.587e-08, 0.3973, 0.0, 0.1646, 0.0912, 0.2023, 0.0912, 0.3595, 0.5686, 0.8945, 0.5679, 0.6629, 0.7787, 0.6446, 0.7795, 0.9116, 0.2023, 0.4707, 0.0912, 0.3595, 0.1633, 0.3297, 0.2322, 0.3986, 0.0912, 0.3595, 0.0912, 0.2023, 0.1633, 0.2322, 0.1633, 0.3297, 0.3595, 0.0912, 0.4707, 0.2023, 0.3986, 0.2322, 0.3297, 0.1633, 0.3595, 0.4707, 0.2023, 0.4707, 0.2322, 0.3986, 0.3297, 0.3986, 0.2023, 0.0912, 0.3595, 0.0912, 0.3297, 0.1633, 0.2322, 0.1633, 0.4707, 0.3595, 0.3595, 0.4707, 0.3297, 0.3986, 0.3986, 0.3297, 0.0912, 0.2023, 0.2023, 0.0912, 0.2322, 0.1633, 0.1633, 0.2322, 0.3588, 1.212, 0.3474, 1.024, 0.468, 1.007, 0.4781, 1.174, 0.5785, 0.6025, 0.5686, 0.4388, 0.7795, 0.4558, 0.7909, 0.6446, 0.5785, 1.058, 0.5686, 0.8945, 0.7795, 0.9116, 0.7909, 1.1, 0.1365, 1.007, 0.1358, 0.7751, 0.3466, 0.7567, 0.3474, 1.024, 0.1358, 0.7751, 0.1447, 0.6113, 0.3568, 0.5679, 0.3466, 0.7567, 0.5679, 0.2072, 0.5768, 0.0434, 0.7889, 0.0, 0.7787, 0.1888, 0.1464, 1.17, 0.1365, 1.007, 0.3474, 1.024, 0.3588, 1.212, 0.5686, 0.4388, 0.5679, 0.2072, 0.7787, 0.1888, 0.7795, 0.4558, 0.468, 1.007, 0.4673, 0.7722, 0.5674, 0.8094, 0.5679, 0.9697, 0.7795, 0.4558, 0.7787, 0.1888, 0.8994, 0.2043, 0.9001, 0.4396, 0.7795, 0.9116, 0.7787, 0.6446, 0.8994, 0.6601, 0.9001, 0.8953, 0.7909, 0.6446, 0.7795, 0.4558, 0.9001, 0.4396, 0.9102, 0.6059, 0.7909, 1.1, 0.7795, 0.9116, 0.9001, 0.8953, 0.9102, 1.062, 0.3474, 1.024, 0.3466, 0.7567, 0.4673, 0.7722, 0.468, 1.007, 0.3466, 0.7567, 0.3568, 0.5679, 0.4764, 0.6059, 0.4673, 0.7722, 0.7787, 0.1888, 0.7889, 0.0, 0.9084, 0.03796, 0.8994, 0.2043, 0.09054, 0.2038, 0.2038, 0.09054, 0.3641, 0.09054, 0.4774, 0.2038, 0.4774, 0.3641, 0.3641, 0.4774, 0.2038, 0.4774, 0.09054, 0.3641, 0.0, 0.1663, 0.1663, 1.275e-07, 0.2038, 0.09054, 0.09054, 0.2038, 0.5679, 0.1663, 0.5679, 0.4016, 0.4774, 0.3641, 0.4774, 0.2038, 0.1663, 0.5679, 1.02e-07, 0.4016, 0.09054, 0.3641, 0.2038, 0.4774, 0.9001, 0.4396, 0.8994, 0.2043, 0.9995, 0.2415, 1.0, 0.4018, 0.9001, 0.8953, 0.8994, 0.6601, 0.9995, 0.6973, 1.0, 0.8575, 0.1663, 1.275e-07, 0.4016, 0.0, 0.3641, 0.09054, 0.2038, 0.09054, 0.5679, 0.4016, 0.4016, 0.5679, 0.3641, 0.4774, 0.4774, 0.3641])
me_cylinder_002.use_remesh_preserve_volume = False
me_cylinder_002.use_remesh_preserve_attributes = False
me_cylinder_002.use_mirror_vertex_groups = False
me_cylinder_002.update()
me_cube_011 = bpy.data.meshes.new('Cube.011')
me_cube_011.from_pydata([(-12.12, -6.136, -1.673), (-12.12, -1.121, -1.673), (-12.12, -6.136, 1.673), (-12.12, -1.121, 1.673), (-12.12, -5.179, -1.692), (-12.12, -2.078, -1.692), (-12.12, -5.179, 1.171), (-12.12, -2.078, 1.171), (-11.81, -6.136, -1.673), (-11.81, -1.121, -1.673), (-11.81, -6.136, 1.673), (-11.81, -1.121, 1.673), (-11.81, -5.179, -1.692), (-11.81, -2.078, -1.692), (-11.81, -5.179, 1.171), (-11.81, -2.078, 1.171)], [], [(3, 7, 6, 2), (2, 6, 4, 0), (1, 5, 7, 3), (11, 10, 14, 15), (10, 8, 12, 14), (9, 11, 15, 13), (5, 1, 9, 13), (1, 3, 11, 9), (7, 5, 13, 15), (2, 0, 8, 10), (4, 6, 14, 12), (0, 4, 12, 8), (3, 2, 10, 11), (6, 7, 15, 14)])
_uv = me_cube_011.uv_layers.new(name='UVMap')
_uv.uv.foreach_set('vector', [1.0, 1.0, 0.8092, 0.8509, 0.1908, 0.8509, 3.611e-07, 1.0, 3.611e-07, 1.0, 0.1908, 0.8509, 0.1908, 0.0, 0.0, 0.005626, 1.0, 0.005626, 0.8092, 0.0, 0.8092, 0.8509, 1.0, 1.0, 1.0, 1.0, 3.611e-07, 1.0, 0.1908, 0.8509, 0.8092, 0.8509, 3.611e-07, 1.0, 0.0, 0.005626, 0.1908, 0.0, 0.1908, 0.8509, 1.0, 0.005626, 1.0, 1.0, 0.8092, 0.8509, 0.8092, 0.0, 0.8092, 0.0, 1.0, 0.005626, 1.0, 0.005626, 0.8092, 0.0, 1.0, 0.005626, 1.0, 1.0, 1.0, 1.0, 1.0, 0.005626, 0.8092, 0.8509, 0.8092, 0.0, 0.8092, 0.0, 0.8092, 0.8509, 3.611e-07, 1.0, 0.0, 0.005626, 0.0, 0.005626, 3.611e-07, 1.0, 0.1908, 0.0, 0.1908, 0.8509, 0.1908, 0.8509, 0.1908, 0.0, 0.0, 0.005626, 0.1908, 0.0, 0.1908, 0.0, 0.0, 0.005626, 1.0, 1.0, 3.611e-07, 1.0, 3.611e-07, 1.0, 1.0, 1.0, 0.1908, 0.8509, 0.8092, 0.8509, 0.8092, 0.8509, 0.1908, 0.8509])
me_cube_011.materials.append(mat_material)
me_cube_011.use_remesh_preserve_volume = False
me_cube_011.use_remesh_preserve_attributes = False
me_cube_011.use_mirror_vertex_groups = False
me_cube_011.update()
me_cube_009 = bpy.data.meshes.new('Cube.009')
me_cube_009.from_pydata([(0.3621, 2.43, -2.337), (0.3621, 2.43, 1.673), (0.3621, 1.703, -2.32), (0.3621, 1.703, 0.6061), (0.0, 2.43, -2.337), (0.0, 2.43, 1.673), (0.0, 1.703, -2.32), (0.0, 1.703, 0.6061), (0.3621, -0.07729, 1.673), (0.3621, -0.07729, 0.6061), (0.0, -0.07729, 1.673), (0.0, -0.07729, 0.6061)], [], [(8, 9, 3, 1), (1, 3, 2, 0), (0, 2, 6, 4), (2, 3, 7, 6), (8, 1, 5, 10), (1, 0, 4, 5), (3, 9, 11, 7)])
_uv = me_cube_009.uv_layers.new(name='UVMap')
_uv.uv.foreach_set('vector', [0.0008193, 1.006, 0.0, 0.7388, 0.4458, 0.7375, 0.6287, 1.004, 0.6287, 1.004, 0.4458, 0.7375, 0.4436, 0.004855, 0.6256, 0.0, 0.8159, 0.8105, 0.8154, 0.6284, 0.906, 0.6282, 0.9066, 0.8102, 0.8154, 0.0002782, 0.8131, 0.7329, 0.7225, 0.7326, 0.7247, 0.0, 0.8154, 0.6279, 0.8173, 0.0, 0.908, 0.0002782, 0.906, 0.6282, 0.7194, 0.0, 0.7225, 1.004, 0.6318, 1.004, 0.6287, 0.0002781, 0.9093, 0.4461, 0.908, 0.0002782, 0.9986, 0.0, 1.0, 0.4458])
me_cube_009.materials.append(mat_material)
me_cube_009.use_remesh_preserve_volume = False
me_cube_009.use_remesh_preserve_attributes = False
me_cube_009.use_mirror_vertex_groups = False
me_cube_009.update()
me_cube_010 = bpy.data.meshes.new('Cube.010')
me_cube_010.from_pydata([(0.1359, 1.703, -2.32), (0.1359, 1.703, 0.6061), (0.0, 1.703, -2.32), (0.0, 1.703, 0.6061), (0.1359, 7.907e-09, -2.32), (0.1359, 7.907e-09, 0.6061), (0.0, 7.907e-09, -2.32), (0.0, 7.907e-09, 0.6061), (0.1359, 1.539, -0.535), (0.1359, 1.539, 0.3724), (0.1359, 0.1646, -0.535), (0.1359, 0.1646, 0.3724), (0.003533, 1.539, -0.535), (0.003533, 1.539, 0.3724), (0.003533, 0.1646, -0.535), (0.003533, 0.1646, 0.3724), (0.1239, 1.566, -2.093), (0.1239, 1.566, -0.5673), (0.1239, 1.264, -2.093), (0.1239, 1.264, -0.5673), (0.1603, 1.566, -2.093), (0.1603, 1.566, -0.5673), (0.1603, 1.264, -2.093), (0.1603, 1.264, -0.5673)], [], [(0, 2, 3, 1), (4, 5, 7, 6), (1, 3, 7, 5), (2, 0, 4, 6), (4, 0, 8, 10), (10, 8, 12, 14), (1, 5, 11, 9), (5, 4, 10, 11), (0, 1, 9, 8), (12, 13, 15, 14), (9, 11, 15, 13), (11, 10, 14, 15), (8, 9, 13, 12), (16, 18, 19, 17), (20, 21, 23, 22), (18, 16, 20, 22), (17, 19, 23, 21), (19, 18, 22, 23), (16, 17, 21, 20)])
_uv = me_cube_010.uv_layers.new(name='UVMap')
_uv.uv.foreach_set('vector', [1.217, 2.021, 1.082, 2.021, 1.073, -0.8793, 1.208, -0.8797, 1.073, -0.8793, 1.065, 2.021, 0.9298, 2.021, 0.9387, -0.8797, 1.222, -0.8797, 1.357, -0.8793, 1.352, 0.8092, 1.217, 0.8087, 1.357, -0.8793, 1.492, -0.8797, 1.497, 0.8087, 1.362, 0.8092, -0.7675, -0.8745, 0.9209, -0.8797, 0.7631, 0.8899, -0.5989, 0.8941, 1.632, 0.4823, 1.636, -0.8797, 1.768, -0.8793, 1.763, 0.4827, 0.9298, 2.021, -0.7586, 2.026, -0.5961, 1.794, 0.7659, 1.789, -0.7586, 2.026, -0.7675, -0.8745, -0.5989, 0.8941, -0.5961, 1.794, 0.9209, -0.8797, 0.9298, 2.021, 0.7659, 1.789, 0.7631, 0.8899, 1.0, 1.507, 0.004623, 1.51, 0.0, 0.003054, 0.9954, 0.0, 1.628, -0.8797, 1.632, 0.4823, 1.501, 0.4827, 1.497, -0.8793, 1.763, 0.4827, 1.766, 1.382, 1.635, 1.383, 1.632, 0.4831, 1.631, 0.4831, 1.628, 1.383, 1.497, 1.382, 1.5, 0.4827, 0.006383, 0.0, 0.4185, 0.001264, 0.4121, 2.082, 0.0, 2.081, 0.8306, 0.0, 0.837, 2.081, 0.4249, 2.082, 0.4185, 0.001264, 0.9503, 0.4122, 0.9491, 0.0001523, 0.9987, 0.0, 1.0, 0.4121, 1.0, 0.4124, 0.9987, 0.8245, 0.9491, 0.8243, 0.9503, 0.4122, 0.893, 2.081, 0.8994, 0.0, 0.9491, 0.0001528, 0.9427, 2.081, 0.8433, 2.081, 0.837, 0.0001521, 0.8866, 0.0, 0.893, 2.081])
me_cube_010.materials.append(mat_material)
me_cube_010.use_remesh_preserve_volume = False
me_cube_010.use_remesh_preserve_attributes = False
me_cube_010.use_mirror_vertex_groups = False
me_cube_010.update()
me_cube_008 = bpy.data.meshes.new('Cube.008')
me_cube_008.from_pydata([(0.3039, 1.984, -2.769), (0.3039, 1.984, 0.6376), (0.3039, 1.47, -2.752), (0.3039, 1.47, 0.1741), (0.0, 1.984, -2.769), (0.0, 1.984, 0.6376), (0.0, 1.47, -2.752), (0.0, 1.47, 0.1741), (0.3039, 0.0, 0.6376), (0.3039, 0.0, 0.1741), (0.0, 0.0, 0.6376), (0.0, 0.0, 0.1741)], [], [(8, 9, 3, 1), (1, 3, 2, 0), (0, 2, 6, 4), (2, 3, 7, 6), (8, 1, 5, 10), (1, 0, 4, 5), (3, 9, 11, 7)])
_uv = me_cube_008.uv_layers.new(name='UVMap')
_uv.uv.foreach_set('vector', [0.0003766, 0.9041, 0.0, 0.7813, 0.4716, 0.7799, 0.6079, 0.9022, 0.6079, 0.9022, 0.4716, 0.7799, 0.4692, 0.004962, 0.6052, 0.0, 0.8053, 0.7442, 0.8049, 0.6082, 0.9008, 0.6079, 0.9012, 0.7439, 0.8049, 0.0002942, 0.8025, 0.7752, 0.7066, 0.7749, 0.709, 0.0, 0.8049, 0.6076, 0.8068, 0.0, 0.9027, 0.0002943, 0.9008, 0.6079, 0.7038, 0.0, 0.7066, 0.9022, 0.6107, 0.9025, 0.6079, 0.0002942, 0.9041, 0.4718, 0.9027, 0.0002942, 0.9986, 0.0, 1.0, 0.4715])
me_cube_008.materials.append(mat_material)
me_cube_008.use_remesh_preserve_volume = False
me_cube_008.use_remesh_preserve_attributes = False
me_cube_008.use_mirror_vertex_groups = False
me_cube_008.update()
me_cube_007 = bpy.data.meshes.new('Cube.007')
me_cube_007.from_pydata([(8.545, 13.24, -1.494), (-7.325, 13.24, -1.494), (8.545, 13.24, 7.401), (-7.325, 13.24, 7.401), (8.545, 25.62, -1.494), (-7.325, 25.62, -1.494), (8.545, 25.62, 7.401), (-7.325, 25.62, 7.401), (1.702, 13.24, -1.494), (-1.436, 13.24, -1.494), (-1.436, 13.24, 0.8782), (1.702, 13.24, 0.8782)], [], [(2, 0, 8, 11, 10, 9, 1, 3), (6, 7, 5, 4), (2, 3, 7, 6), (3, 1, 5, 7), (0, 2, 6, 4), (1, 9, 8, 0, 4, 5)])
_uv = me_cube_007.uv_layers.new(name='UVMap')
_uv.uv.foreach_set('vector', [1.0, 1.0, 1.0, 0.0, 0.5688, 0.0, 0.5688, 0.2667, 0.3711, 0.2667, 0.3711, 0.0, 0.0, 0.0, 0.0, 1.0, 1.0, 1.0, 0.0, 1.0, 0.0, 0.0, 1.0, 0.0, 0.6855, 0.9702, 0.2622, 0.9715, 0.2605, 0.4428, 0.6838, 0.4415, 1.775e-07, 1.0, 4.733e-07, 0.0, 1.0, 2.637e-07, 1.0, 1.0, 1.775e-07, 0.0, 0.0, 1.0, 1.0, 1.0, 1.0, 2.637e-07, 2.392, -1.77, 2.387, 0.02293, 2.384, 0.9784, 2.377, 3.062, -1.392, 3.05, -1.377, -1.782])
me_cube_007.materials.append(mat_material)
me_cube_007.use_remesh_preserve_volume = False
me_cube_007.use_remesh_preserve_attributes = False
me_cube_007.use_mirror_vertex_groups = False
me_cube_007.update()
me_cube_006 = bpy.data.meshes.new('Cube.006')
me_cube_006.from_pydata([(8.944, -1.121, -1.673), (8.944, -6.136, -1.673), (-12.12, -6.136, -1.673), (-12.12, -1.121, -1.673), (8.944, -1.121, 1.673), (8.944, -6.136, 1.673), (-12.12, -6.136, 1.673), (-12.12, -1.121, 1.673), (-3.681, -1.121, -1.673), (-6.953, -1.121, -1.673), (-6.917, -1.121, 0.8476), (-3.645, -1.121, 0.8979), (-12.12, -5.179, -1.692), (-12.12, -2.078, -1.692), (8.944, -1.152, -1.929), (8.944, -6.106, -1.929), (8.944, -2.036, 0.6444), (8.944, -5.221, 0.6444), (10.95, -1.121, -1.834), (10.95, -6.136, -1.834), (10.95, -1.152, -1.929), (10.95, -6.106, -1.929)], [], [(0, 8, 9, 3, 2, 1), (4, 5, 6, 7), (15, 14, 20, 21), (1, 2, 6, 5), (4, 7, 3, 9, 10, 11, 8, 0), (2, 3, 13, 12), (1, 5, 17, 15), (5, 4, 16, 17), (4, 0, 14, 16), (18, 19, 21, 20), (1, 15, 21, 19), (14, 0, 18, 20), (0, 1, 19, 18)])
_uv = me_cube_006.uv_layers.new(name='UVMap')
_uv.uv.foreach_set('vector', [1.0, 0.003029, 0.9927, 2.394, 0.9901, 3.214, 0.9873, 4.15, 0.0, 4.147, 0.01272, 0.0, 0.0, 0.003028, 0.9873, 0.0, 1.0, 4.147, 0.01272, 4.15, 0.4625, 1.122, 0.4591, 0.001393, 0.9133, 0.0, 0.9167, 1.12, 1.0, 0.0, 0.0, 0.0, 0.0, 1.0, 1.0, 1.0, 1.0, 1.0, 0.0, 1.0, 0.0, 0.0, 0.2256, 0.0, 0.2273, 0.8214, 0.4251, 0.8364, 0.4234, 0.0, 1.0, 0.0, 0.0, 4.147, 0.9873, 4.15, 0.9873, 4.15, 0.0, 4.147, 1.0, 0.0, 1.0, 1.0, 1.0, 1.0, 1.0, 0.0, 1.0, 1.0, 1.0, 1.0, 1.0, 1.0, 1.0, 1.0, 1.0, 1.0, 1.0, 0.0, 1.0, 0.0, 1.0, 1.0, 0.9202, 1.134, 0.9167, 0.0, 0.9383, 0.006874, 0.9417, 1.127, 0.9417, 0.4543, 1.0, 0.4544, 0.9992, 0.9086, 0.9767, 0.9086, 1.0, 0.4542, 0.9417, 0.4543, 0.9767, 2.027e-05, 0.9992, 0.0, 0.003479, 1.136, 0.0, 0.001398, 0.4556, 0.0, 0.4591, 1.134])
me_cube_006.materials.append(mat_material)
me_cube_006.use_remesh_preserve_volume = False
me_cube_006.use_remesh_preserve_attributes = False
me_cube_006.use_mirror_vertex_groups = False
me_cube_006.update()
me_cylinder_001 = bpy.data.meshes.new('Cylinder.001')
me_cylinder_001.from_pydata([(0.0, 1.0, -1.0), (0.0, 1.0, -0.08865), (0.09802, 0.9952, -1.0), (0.09802, 0.9952, -0.08865), (0.1951, 0.9808, -1.0), (0.1951, 0.9808, -0.08865), (0.2903, 0.9569, -1.0), (0.2903, 0.9569, -0.08865), (0.3827, 0.9239, -1.0), (0.3827, 0.9239, -0.08865), (0.4714, 0.8819, -1.0), (0.4714, 0.8819, -0.08865), (0.5556, 0.8315, -1.0), (0.5556, 0.8315, -0.08865), (0.6344, 0.773, -1.0), (0.6344, 0.773, -0.08865), (0.7071, 0.7071, -1.0), (0.7071, 0.7071, -0.08865), (0.773, 0.6344, -1.0), (0.773, 0.6344, -0.08865), (0.8315, 0.5556, -1.0), (0.8315, 0.5556, -0.08865), (0.8819, 0.4714, -1.0), (0.8819, 0.4714, -0.08865), (0.9239, 0.3827, -1.0), (0.9239, 0.3827, -0.08865), (0.9343, 0.2903, -1.0), (0.9343, 0.2903, -0.08865), (0.9343, 0.1951, -1.0), (0.9343, 0.1951, -0.08865), (0.9343, 0.09802, -1.0), (0.9343, 0.09802, -0.08865), (0.9343, -1.639e-07, -1.0), (0.9343, -1.639e-07, -0.08865), (0.9343, -0.09802, -1.0), (0.9343, -0.09802, -0.08865), (0.9343, -0.1951, -1.0), (0.9343, -0.1951, -0.08865), (0.9569, -0.2903, -1.0), (0.9569, -0.2903, -0.08865), (0.9239, -0.3827, -1.0), (0.9239, -0.3827, -0.08865), (0.8819, -0.4714, -1.0), (0.8819, -0.4714, -0.08865), (0.8315, -0.5556, -1.0), (0.8315, -0.5556, -0.08865), (0.773, -0.6344, -1.0), (0.773, -0.6344, -0.08865), (0.7071, -0.7071, -1.0), (0.7071, -0.7071, -0.08865), (0.6344, -0.773, -1.0), (0.6344, -0.773, -0.08865), (0.5556, -0.8315, -1.0), (0.5556, -0.8315, -0.08865), (0.4714, -0.8819, -1.0), (0.4714, -0.8819, -0.08865), (0.3827, -0.9239, -1.0), (0.3827, -0.9239, -0.08865), (0.2903, -0.9569, -1.0), (0.2903, -0.9569, -0.08865), (0.1951, -0.9808, -1.0), (0.1951, -0.9808, -0.08865), (0.09802, -0.9952, -1.0), (0.09802, -0.9952, -0.08865), (-8.027e-07, -1.0, -1.0), (-8.027e-07, -1.0, -0.08865), (-0.09802, -0.9952, -1.0), (-0.09802, -0.9952, -0.08865), (-0.1951, -0.9808, -1.0), (-0.1951, -0.9808, -0.08865), (-0.2903, -0.9569, -1.0), (-0.2903, -0.9569, -0.08865), (-0.3827, -0.9239, -1.0), (-0.3827, -0.9239, -0.08865), (-0.4714, -0.8819, -1.0), (-0.4714, -0.8819, -0.08865), (-0.5556, -0.8315, -1.0), (-0.5556, -0.8315, -0.08865), (-0.6344, -0.773, -1.0), (-0.6344, -0.773, -0.08865), (-0.7071, -0.7071, -1.0), (-0.7071, -0.7071, -0.08865), (-0.773, -0.6344, -1.0), (-0.773, -0.6344, -0.08865), (-0.8315, -0.5556, -1.0), (-0.8315, -0.5556, -0.08865), (-0.8819, -0.4714, -1.0), (-0.8819, -0.4714, -0.08865), (-0.9239, -0.3827, -1.0), (-0.9239, -0.3827, -0.08865), (-0.9569, -0.2903, -1.0), (-0.9569, -0.2903, -0.08865), (-0.9808, -0.1951, -1.0), (-0.9808, -0.1951, -0.08865), (-0.9952, -0.09802, -1.0), (-0.9952, -0.09802, -0.08865), (-1.0, -4.649e-07, -1.0), (-1.0, -4.649e-07, -0.08865), (-0.9952, 0.09802, -1.0), (-0.9952, 0.09802, -0.08865), (-0.9808, 0.1951, -1.0), (-0.9808, 0.1951, -0.08865), (-0.9569, 0.2903, -1.0), (-0.9569, 0.2903, -0.08865), (-0.9239, 0.3827, -1.0), (-0.9239, 0.3827, -0.08865), (-0.8819, 0.4714, -1.0), (-0.8819, 0.4714, -0.08865), (-0.8315, 0.5556, -1.0), (-0.8315, 0.5556, -0.08865), (-0.773, 0.6344, -1.0), (-0.773, 0.6344, -0.08865), (-0.7071, 0.7071, -1.0), (-0.7071, 0.7071, -0.08865), (-0.6344, 0.773, -1.0), (-0.6344, 0.773, -0.08865), (-0.5556, 0.8315, -1.0), (-0.5556, 0.8315, -0.08865), (-0.4714, 0.8819, -1.0), (-0.4714, 0.8819, -0.08865), (-0.3827, 0.9239, -1.0), (-0.3827, 0.9239, -0.08865), (-0.2903, 0.9569, -1.0), (-0.2903, 0.9569, -0.08865), (-0.1951, 0.9808, -1.0), (-0.1951, 0.9808, -0.08865), (-0.09802, 0.9952, -1.0), (-0.09802, 0.9952, -0.08865), (0.9343, -0.09802, -0.6412), (0.9343, -0.1951, -0.6412), (0.9343, 0.2621, -1.0), (0.9343, 0.1951, -0.6413), (0.9343, 0.09802, -0.6412), (0.9343, -1.639e-07, -0.6412), (0.9343, 0.2497, -0.6413)], [], [(0, 2, 3, 1), (2, 4, 5, 3), (4, 6, 7, 5), (6, 8, 9, 7), (8, 10, 11, 9), (10, 12, 13, 11), (12, 14, 15, 13), (14, 16, 17, 15), (16, 18, 19, 17), (18, 20, 21, 19), (20, 22, 23, 21), (22, 24, 25, 23), (24, 26, 27, 25), (36, 38, 39, 37, 129), (38, 40, 41, 39), (40, 42, 43, 41), (42, 44, 45, 43), (44, 46, 47, 45), (46, 48, 49, 47), (48, 50, 51, 49), (50, 52, 53, 51), (52, 54, 55, 53), (54, 56, 57, 55), (56, 58, 59, 57), (58, 60, 61, 59), (60, 62, 63, 61), (62, 64, 65, 63), (64, 66, 67, 65), (66, 68, 69, 67), (68, 70, 71, 69), (70, 72, 73, 71), (72, 74, 75, 73), (74, 76, 77, 75), (76, 78, 79, 77), (78, 80, 81, 79), (80, 82, 83, 81), (82, 84, 85, 83), (84, 86, 87, 85), (86, 88, 89, 87), (88, 90, 91, 89), (90, 92, 93, 91), (92, 94, 95, 93), (94, 96, 97, 95), (96, 98, 99, 97), (98, 100, 101, 99), (100, 102, 103, 101), (102, 104, 105, 103), (104, 106, 107, 105), (106, 108, 109, 107), (108, 110, 111, 109), (110, 112, 113, 111), (112, 114, 115, 113), (114, 116, 117, 115), (116, 118, 119, 117), (118, 120, 121, 119), (120, 122, 123, 121), (122, 124, 125, 123), (3, 5, 7, 9, 11, 13, 15, 17, 19, 21, 23, 25, 27, 29, 31, 33, 35, 37, 39, 41, 43, 45, 47, 49, 51, 53, 55, 57, 59, 61, 63, 65, 67, 69, 71, 73, 75, 77, 79, 81, 83, 85, 87, 89, 91, 93, 95, 97, 99, 101, 103, 105, 107, 109, 111, 113, 115, 117, 119, 121, 123, 125, 127, 1), (126, 0, 1, 127), (124, 126, 127, 125), (0, 126, 124, 122, 120, 118, 116, 114, 112, 110, 108, 106, 104, 102, 100, 98, 96, 94, 92, 90, 88, 86, 84, 82, 80, 78, 76, 74, 72, 70, 68, 66, 64, 62, 60, 58, 56, 54, 52, 50, 48, 46, 44, 42, 40, 38, 36, 34, 32, 30, 28, 130, 26, 24, 22, 20, 18, 16, 14, 12, 10, 8, 6, 4, 2), (133, 128, 35, 33), (128, 129, 37, 35), (26, 130, 134, 131, 29, 27), (131, 132, 31, 29), (132, 133, 33, 31)])
_uv = me_cylinder_001.uv_layers.new(name='UVMap')
_uv.uv.foreach_set('vector', [1.321, 2.381, 1.407, 2.381, 1.41, 4.197, 1.323, 4.198, 1.407, 2.381, 1.493, 2.38, 1.495, 4.197, 1.41, 4.197, 1.493, 2.38, 1.576, 2.38, 1.578, 4.196, 1.495, 4.197, 1.576, 2.38, 1.656, 2.379, 1.659, 4.196, 1.578, 4.196, 1.656, 2.379, 1.733, 2.378, 1.735, 4.195, 1.659, 4.196, 1.733, 2.378, 1.805, 2.378, 1.808, 4.195, 1.735, 4.195, 1.805, 2.378, 1.872, 2.377, 1.875, 4.194, 1.808, 4.195, 1.872, 2.377, 1.934, 2.377, 1.936, 4.194, 1.875, 4.194, 0.6825, -1.49, 0.7469, -1.491, 0.7494, 0.3261, 0.685, 0.3265, 0.7469, -1.491, 0.8168, -1.491, 0.8193, 0.3256, 0.7494, 0.3261, 0.8168, -1.491, 0.8914, -1.492, 0.8939, 0.3251, 0.8193, 0.3256, 0.8914, -1.492, 0.97, -1.492, 0.9725, 0.3246, 0.8939, 0.3251, 0.97, -1.492, 1.052, -1.493, 1.054, 0.324, 0.9725, 0.3246, 1.482, -1.496, 1.566, -1.496, 1.569, 0.3204, 1.484, 0.321, 1.483, -0.7804, 1.566, -1.496, 1.648, -1.497, 1.651, 0.3199, 1.569, 0.3204, 1.648, -1.497, 1.727, -1.497, 1.729, 0.3193, 1.651, 0.3199, 1.727, -1.497, 1.801, -1.498, 1.804, 0.3188, 1.729, 0.3193, 1.801, -1.498, 1.871, -1.498, 1.873, 0.3183, 1.804, 0.3188, 1.871, -1.498, 1.935, -1.499, 1.938, 0.3179, 1.873, 0.3183, 0.6825, 0.3352, 0.744, 0.3348, 0.7464, 2.151, 0.685, 2.152, 0.744, 0.3348, 0.8112, 0.3343, 0.8136, 2.151, 0.7464, 2.151, 0.8112, 0.3343, 0.8834, 0.3338, 0.8859, 2.15, 0.8136, 2.151, 0.8834, 0.3338, 0.9601, 0.3333, 0.9626, 2.15, 0.8859, 2.15, 0.9601, 0.3333, 1.04, 0.3327, 1.043, 2.149, 0.9626, 2.15, 1.04, 0.3327, 1.124, 0.3321, 1.126, 2.149, 1.043, 2.149, 1.124, 0.3321, 1.209, 0.3315, 1.211, 2.148, 1.126, 2.149, 1.209, 0.3315, 1.295, 0.3309, 1.298, 2.148, 1.211, 2.148, 1.295, 0.3309, 1.382, 0.3303, 1.385, 2.147, 1.298, 2.148, 1.382, 0.3303, 1.469, 0.3297, 1.471, 2.146, 1.385, 2.147, 1.469, 0.3297, 1.554, 0.3292, 1.557, 2.146, 1.471, 2.146, 1.554, 0.3292, 1.637, 0.3286, 1.64, 2.145, 1.557, 2.146, 1.637, 0.3286, 1.718, 0.328, 1.72, 2.145, 1.64, 2.145, 1.718, 0.328, 1.794, 0.3275, 1.797, 2.144, 1.72, 2.145, 1.794, 0.3275, 1.867, 0.327, 1.869, 2.144, 1.797, 2.144, 1.867, 0.327, 1.934, 0.3265, 1.936, 2.143, 1.869, 2.144, 0.6825, -3.315, 0.7497, -3.316, 0.7522, -1.499, 0.685, -1.499, 0.7497, -3.316, 0.822, -3.316, 0.8244, -1.5, 0.7522, -1.499, 0.822, -3.316, 0.8986, -3.317, 0.9011, -1.5, 0.8244, -1.5, 0.8986, -3.317, 0.979, -3.317, 0.9814, -1.501, 0.9011, -1.5, 0.979, -3.317, 1.062, -3.318, 1.065, -1.501, 0.9814, -1.501, 1.062, -3.318, 1.147, -3.319, 1.15, -1.502, 1.065, -1.501, 1.147, -3.319, 1.234, -3.319, 1.236, -1.503, 1.15, -1.502, 1.234, -3.319, 1.321, -3.32, 1.323, -1.503, 1.236, -1.503, 1.321, -3.32, 1.407, -3.32, 1.41, -1.504, 1.323, -1.503, 1.407, -3.32, 1.493, -3.321, 1.495, -1.504, 1.41, -1.504, 1.493, -3.321, 1.576, -3.322, 1.578, -1.505, 1.495, -1.504, 1.576, -3.322, 1.656, -3.322, 1.659, -1.505, 1.578, -1.505, 1.656, -3.322, 1.733, -3.323, 1.735, -1.506, 1.659, -1.505, 1.733, -3.323, 1.805, -3.323, 1.808, -1.507, 1.735, -1.506, 1.805, -3.323, 1.872, -3.324, 1.875, -1.507, 1.808, -1.507, 1.872, -3.324, 1.934, -3.324, 1.936, -1.507, 1.875, -1.507, 0.6825, 2.386, 0.7497, 2.385, 0.7522, 4.202, 0.685, 4.202, 0.7497, 2.385, 0.822, 2.385, 0.8244, 4.201, 0.7522, 4.202, 0.822, 2.385, 0.8986, 2.384, 0.9011, 4.201, 0.8244, 4.201, 0.8986, 2.384, 0.979, 2.384, 0.9814, 4.2, 0.9011, 4.201, 0.979, 2.384, 1.062, 2.383, 1.065, 4.2, 0.9814, 4.2, 1.062, 2.383, 1.147, 2.382, 1.15, 4.199, 1.065, 4.2, 0.6747, 2.593, 0.6586, 2.785, 0.6341, 2.973, 0.6016, 3.154, 0.5613, 3.327, 0.5137, 3.491, 0.4591, 3.643, 0.3982, 3.783, 0.3315, 3.908, 0.2597, 4.019, 0.1834, 4.112, 0.1034, 4.189, 0.0212, 4.202, -0.06307, 4.195, -0.149, 4.187, -0.2358, 4.179, -0.3225, 4.171, -0.4085, 4.164, -0.4935, 4.201, -0.5742, 4.128, -0.6512, 4.037, -0.724, 3.93, -0.7917, 3.808, -0.8537, 3.671, -0.9095, 3.52, -0.9585, 3.359, -1.0, 3.187, -1.034, 3.007, -1.06, 2.82, -1.078, 2.629, -1.087, 2.434, -1.088, 2.239, -1.08, 2.044, -1.064, 1.852, -1.04, 1.664, -1.007, 1.483, -0.9668, 1.309, -0.9192, 1.146, -0.8647, 0.9933, -0.8038, 0.8537, -0.7371, 0.7282, -0.6652, 0.6181, -0.5889, 0.5243, -0.5089, 0.4477, -0.4259, 0.3892, -0.3408, 0.3493, -0.2544, 0.3283, -0.1674, 0.3265, -0.08085, 0.3439, 0.004579, 0.3803, 0.08801, 0.4354, 0.1686, 0.5086, 0.2457, 0.5992, 0.3184, 0.7064, 0.3861, 0.8291, 0.4482, 0.9661, 0.5039, 1.116, 0.5529, 1.278, 0.5946, 1.45, 0.6286, 1.63, 0.6546, 1.816, 0.6724, 2.008, 0.6817, 2.202, 0.6825, 2.398, 1.234, 2.382, 1.321, 2.381, 1.323, 4.198, 1.236, 4.199, 1.147, 2.382, 1.234, 2.382, 1.236, 4.199, 1.15, 4.199, 1.703, -1.83, 1.833, -1.829, 1.963, -1.815, 2.091, -1.788, 2.215, -1.749, 2.335, -1.698, 2.45, -1.636, 2.557, -1.562, 2.657, -1.479, 2.749, -1.386, 2.831, -1.284, 2.902, -1.175, 2.963, -1.06, 3.011, -0.9386, 3.048, -0.8134, 3.072, -0.6853, 3.084, -0.5554, 3.083, -0.425, 3.069, -0.2953, 3.042, -0.1676, 3.003, -0.0432, 2.952, 0.07682, 2.89, 0.1913, 2.816, 0.299, 2.732, 0.3991, 2.639, 0.4904, 2.538, 0.5722, 2.429, 0.6437, 2.313, 0.7041, 2.192, 0.7529, 2.067, 0.7896, 1.939, 0.8139, 1.809, 0.8255, 1.679, 0.8243, 1.549, 0.8103, 1.421, 0.7837, 1.297, 0.7447, 1.177, 0.6937, 1.062, 0.6311, 0.9546, 0.5577, 0.8545, 0.474, 0.7632, 0.381, 0.6814, 0.2794, 0.6099, 0.1703, 0.5495, 0.05471, 0.5007, -0.06623, 0.5257, -0.1938, 0.5206, -0.3227, 0.5154, -0.4529, 0.5102, -0.583, 0.505, -0.7119, 0.5015, -0.8009, 0.5, -0.8383, 0.5089, -0.9616, 0.56, -1.082, 0.6225, -1.196, 0.6959, -1.304, 0.7796, -1.404, 0.8727, -1.495, 0.9742, -1.577, 1.083, -1.648, 1.199, -1.709, 1.32, -1.758, 1.445, -1.794, 1.573, -1.819, 1.31, -0.7793, 1.397, -0.7798, 1.398, 0.3216, 1.312, 0.3222, 1.397, -0.7798, 1.483, -0.7804, 1.484, 0.321, 1.398, 0.3216, 1.052, -1.493, 1.077, -1.493, 1.089, -0.7779, 1.137, -0.7782, 1.139, 0.3234, 1.054, 0.324, 1.137, -0.7782, 1.223, -0.7787, 1.225, 0.3228, 1.139, 0.3234, 1.223, -0.7787, 1.31, -0.7793, 1.312, 0.3222, 1.225, 0.3228])
me_cylinder_001.use_remesh_preserve_volume = False
me_cylinder_001.use_remesh_preserve_attributes = False
me_cylinder_001.use_mirror_vertex_groups = False
me_cylinder_001.update()
me_cube_005 = bpy.data.meshes.new('Cube.005')
me_cube_005.from_pydata([(1.866, 13.24, -1.673), (1.866, -6.136, -1.673), (-1.866, -6.136, -1.673), (-1.866, 13.24, -1.673), (1.866, 13.24, 1.673), (1.866, -6.136, 1.673), (-1.866, -6.136, 1.673), (-1.866, 13.24, 1.673), (1.866, -6.136, 0.8158), (-1.866, -6.136, 0.8158)], [], [(0, 3, 2, 1), (4, 5, 6, 7), (0, 1, 5, 4), (2, 3, 7, 6), (6, 5, 8, 9)])
_uv = me_cube_005.uv_layers.new(name='UVMap')
_uv.uv.foreach_set('vector', [0.01568, 0.0, 1.0, 0.00302, 0.9843, 5.114, 0.0, 5.111, 1.0, 1.0, 0.0, 1.0, 2.512e-07, 1.0, 1.0, 1.0, 1.0, 0.0, 2.512e-07, 0.0, 0.0, 1.0, 1.0, 1.0, 2.512e-07, 0.0, 1.0, 0.0, 1.0, 1.0, 2.512e-07, 1.0, 2.512e-07, 1.0, 0.0, 1.0, 0.0, 1.0, 2.512e-07, 1.0])
me_cube_005.materials.append(mat_material)
me_cube_005.use_remesh_preserve_volume = False
me_cube_005.use_remesh_preserve_attributes = False
me_cube_005.use_mirror_vertex_groups = False
me_cube_005.update()
me_cylinder = bpy.data.meshes.new('Cylinder')
me_cylinder.from_pydata([(0.0, 1.0, -1.0), (0.0, 1.0, 1.0), (0.7071, 0.7071, -1.0), (0.7071, 0.7071, 1.0), (1.0, -4.371e-08, -1.0), (1.0, -4.371e-08, 1.0), (0.7071, -0.7071, -1.0), (0.7071, -0.7071, 1.0), (-8.742e-08, -1.0, -1.0), (-8.742e-08, -1.0, 1.0), (-0.7071, -0.7071, -1.0), (-0.7071, -0.7071, 1.0), (-1.0, 1.192e-08, -1.0), (-1.0, 1.192e-08, 1.0), (-0.7071, 0.7071, -1.0), (-0.7071, 0.7071, 1.0)], [], [(0, 1, 3, 2), (2, 3, 5, 4), (4, 5, 7, 6), (6, 7, 9, 8), (8, 9, 11, 10), (10, 11, 13, 12), (3, 1, 15, 13, 11, 9, 7, 5), (14, 15, 1, 0), (12, 13, 15, 14), (0, 2, 4, 6, 8, 10, 12, 14)])
me_cylinder.use_remesh_preserve_volume = False
me_cylinder.use_remesh_preserve_attributes = False
me_cylinder.use_mirror_vertex_groups = False
me_cylinder.update()
me_cube_004 = bpy.data.meshes.new('Cube.004')
me_cube_004.from_pydata([(1.704, -6.136, -1.673), (8.944, -6.136, -1.673), (8.944, -1.121, -1.673), (-12.12, -1.121, -1.673), (1.704, -6.117, -1.673), (0.3313, -6.136, -1.673), (0.3313, -6.117, -1.673), (-12.12, -6.136, -1.673), (8.944, -5.409, -1.656), (8.944, -1.848, -1.656), (8.944, -1.121, 1.673), (-12.12, -1.121, 1.673), (-12.45, -1.121, -2.411), (-12.45, -6.136, -2.411), (1.704, -6.136, 0.3461), (0.3313, -6.136, 0.3461), (-12.12, -6.136, 1.673), (8.944, -6.136, 1.673), (2.204, -6.151, -1.673), (1.704, -6.151, -1.673), (1.704, -6.19, -1.673), (0.3313, -6.19, -1.673), (0.3313, -6.151, -1.673), (-2.204, -6.151, -1.673), (-2.204, -11.44, -1.673), (2.204, -11.44, -1.673), (2.204, -11.44, 1.673), (2.204, -6.151, 1.673), (-2.204, -6.151, 1.673), (0.3313, -6.151, 0.3461), (1.704, -6.151, 0.3461), (1.704, -6.117, -1.673), (1.704, -6.19, -1.673), (0.3313, -6.19, -1.673), (0.3313, -6.117, -1.673), (-2.204, -11.44, 1.673), (-12.12, -1.926, -1.73), (-12.12, -5.332, -1.73), (-12.12, -1.926, 0.8421), (-12.12, -5.332, 0.8421)], [], [(0, 1, 2, 3, 4), (5, 6, 4, 3, 7), (0, 4, 6, 5), (2, 1, 8, 9), (10, 11, 3, 2), (7, 3, 12, 13), (1, 0, 14, 15, 5, 7, 16, 17), (10, 17, 16, 11), (18, 19, 20, 21, 22, 23, 24, 25), (18, 25, 26, 27), (27, 28, 23, 22, 29, 30, 19, 18), (31, 32, 20, 19, 30, 14, 0, 4), (21, 20, 32, 33), (15, 29, 22, 21, 33, 34, 6, 5), (24, 23, 28, 35), (25, 24, 35, 26), (27, 26, 35, 28), (14, 30, 29, 15), (34, 33, 32, 31), (3, 11, 38, 36), (11, 16, 39, 38), (16, 7, 37, 39)])
_uv = me_cube_004.uv_layers.new(name='UVMap')
_uv.uv.foreach_set('vector', [0.008349, 1.425, 0.01272, 0.0, 1.0, 0.003029, 0.9873, 4.15, 0.01206, 1.425, 0.00752, 1.696, 0.01123, 1.696, 0.01206, 1.425, 0.9873, 4.15, 0.0, 4.147, 0.6617, 0.1807, 0.6617, 0.1807, 0.5975, 0.1807, 0.5975, 0.1807, 1.0, 0.1062, 1.0, 0.1062, 1.0, 0.1104, 1.0, 0.1104, 1.0, 0.9255, 0.01569, 0.9255, 0.01569, 0.1062, 1.0, 0.1062, 0.01569, 0.1062, 0.01569, 0.1062, 0.0, -0.07451, 0.0, -0.07451, 1.0, 0.1062, 0.6617, 0.1062, 0.6617, 0.6006, 0.5975, 0.6006, 0.5975, 0.1062, 0.01569, 0.1062, 0.01569, 0.9255, 1.0, 0.9255, 0.0, 0.003028, 0.9873, 0.0, 1.0, 4.147, 0.01272, 4.15, 0.00367, 0.0, 0.1167, 0.0003465, 0.1166, 0.009234, 0.4269, 0.01019, 0.4269, 0.001298, 1.0, 0.003057, 0.9963, 1.2, 0.0, 1.196, 1.0, 0.0, 5.126e-07, 0.0, 0.0, 1.0, 1.0, 1.0, 0.685, 1.0, 0.4791, 1.0, 0.4791, 0.1807, 0.5975, 0.1807, 0.5975, 0.6751, 0.6617, 0.6751, 0.6617, 0.1807, 0.685, 0.1807, 0.6617, 0.1805, 0.6617, 0.1805, 0.6617, 0.1807, 0.6617, 0.1807, 0.6617, 0.6751, 0.6617, 0.6751, 0.6617, 0.1807, 0.6617, 0.1807, 0.5975, 0.1807, 0.6617, 0.1807, 0.6617, 0.1805, 0.5975, 0.1805, 0.5975, 0.6751, 0.5975, 0.6751, 0.5975, 0.1807, 0.5975, 0.1807, 0.5975, 0.1805, 0.5975, 0.1805, 0.5975, 0.1807, 0.5975, 0.1807, 5.126e-07, 0.0, 1.0, 0.0, 1.0, 1.0, 5.126e-07, 1.0, 0.685, 0.1807, 0.4791, 0.1807, 0.4791, 1.0, 0.685, 1.0, 1.0, 1.0, 0.0, 1.0, 5.126e-07, 1.0, 1.0, 1.0, 0.6617, 0.6751, 0.6617, 0.6751, 0.5975, 0.6751, 0.5975, 0.6751, 0.5975, 0.1805, 0.5975, 0.1805, 0.6617, 0.1805, 0.6617, 0.1805, 1.0, 0.0169, 1.0, 1.0, 0.8396, 0.7559, 0.8396, 0.0, 1.0, 1.0, 3.757e-07, 1.0, 0.1604, 0.7559, 0.8396, 0.7559, 3.757e-07, 1.0, 0.0, 0.0169, 0.1604, 0.0, 0.1604, 0.7559])
me_cube_004.materials.append(mat_material)
me_cube_004.use_remesh_preserve_volume = False
me_cube_004.use_remesh_preserve_attributes = False
me_cube_004.use_mirror_vertex_groups = False
me_cube_004.update()
me_cube_003 = bpy.data.meshes.new('Cube.003')
me_cube_003.from_pydata([(0.556, 0.03318, -1.136), (-0.556, 0.03318, -1.136), (0.556, 0.03318, 1.136), (-0.556, 0.03318, 1.136), (0.556, -0.04894, -1.136), (-0.556, -0.04894, -1.136), (0.556, -0.04894, 1.136), (-0.556, -0.04894, 1.136)], [], [(2, 0, 1, 3), (6, 7, 5, 4), (2, 3, 7, 6), (3, 1, 5, 7), (0, 2, 6, 4), (1, 0, 4, 5)])
me_cube_003.materials.append(mat_material)
me_cube_003.use_remesh_preserve_volume = False
me_cube_003.use_remesh_preserve_attributes = False
me_cube_003.use_mirror_vertex_groups = False
me_cube_003.update()
me_cube_002 = bpy.data.meshes.new('Cube.002')
me_cube_002.from_pydata([(0.556, 0.03318, -1.136), (-0.556, 0.03318, -1.136), (0.556, 0.03318, 1.136), (-0.556, 0.03318, 1.136), (0.556, -0.04894, -1.136), (-0.556, -0.04894, -1.136), (0.556, -0.04894, 1.136), (-0.556, -0.04894, 1.136)], [], [(2, 0, 1, 3), (6, 7, 5, 4), (2, 3, 7, 6), (3, 1, 5, 7), (0, 2, 6, 4), (1, 0, 4, 5)])
me_cube_002.materials.append(mat_material)
me_cube_002.use_remesh_preserve_volume = False
me_cube_002.use_remesh_preserve_attributes = False
me_cube_002.use_mirror_vertex_groups = False
me_cube_002.update()

# ---- objects
ob_cube_012 = bpy.data.objects.new('Cube.012', me_cube_018)
ob_cube_011 = bpy.data.objects.new('Cube.011', me_cube_017)
ob_cube_010 = bpy.data.objects.new('Cube.010', me_cube_016)
ob_cube_009 = bpy.data.objects.new('Cube.009', me_cube_015)
ob_cube_008 = bpy.data.objects.new('Cube.008', me_cube_014)
ob_cube_007 = bpy.data.objects.new('Cube.007', me_cube_013)
ob_cube_006 = bpy.data.objects.new('Cube.006', me_cube_013)
ob_cube = bpy.data.objects.new('Cube', me_cube_013)
ob_shelf_007 = bpy.data.objects.new('Shelf.007', me_cube_012)
ob_shelf_006 = bpy.data.objects.new('Shelf.006', me_cube_012)
ob_shelf_005 = bpy.data.objects.new('Shelf.005', me_cube_012)
ob_shelf_004 = bpy.data.objects.new('Shelf.004', me_cube_012)
ob_shelf_003 = bpy.data.objects.new('Shelf.003', me_cube_012)
ob_shelf_002 = bpy.data.objects.new('Shelf.002', me_cube_012)
ob_shelf_001 = bpy.data.objects.new('Shelf.001', me_cube_012)
ob_shelf = bpy.data.objects.new('Shelf', me_cube_012)
ob_vent_003 = bpy.data.objects.new('VENT.003', me_cube_001)
ob_vent_002 = bpy.data.objects.new('VENT.002', me_cube_001)
ob_vent_001 = bpy.data.objects.new('VENT.001', me_cube_001)
ob_vent = bpy.data.objects.new('VENT', me_cube_001)
ob_bigpillar_011 = bpy.data.objects.new('BigPillar.011', me_cube)
ob_bigpillar_010 = bpy.data.objects.new('BigPillar.010', me_cube)
ob_bigpillar_009 = bpy.data.objects.new('BigPillar.009', me_cube)
ob_bigpillar_008 = bpy.data.objects.new('BigPillar.008', me_cube)
ob_bigpillar_007 = bpy.data.objects.new('BigPillar.007', me_cube)
ob_bigpillar_006 = bpy.data.objects.new('BigPillar.006', me_cube)
ob_bigpillar_005 = bpy.data.objects.new('BigPillar.005', me_cube)
ob_bigpillar_004 = bpy.data.objects.new('BigPillar.004', me_cube)
ob_bigpillar_003 = bpy.data.objects.new('BigPillar.003', me_cube)
ob_bigpillar_002 = bpy.data.objects.new('BigPillar.002', me_cube)
ob_bigpillar_001 = bpy.data.objects.new('BigPillar.001', me_cube)
ob_bigpillar = bpy.data.objects.new('BigPillar', me_cube)
ob_cube_005 = bpy.data.objects.new('Cube.005', me_cube_000)
ob_hanginglamp = bpy.data.objects.new('HangingLamp', me_cylinder_002)
ob_cube_000 = bpy.data.objects.new('Cube.000', me_cube_011)
ob_arch_004 = bpy.data.objects.new('ARCH.004', me_cube_009)
ob_doubledoors_door1_001 = bpy.data.objects.new('DoubleDoors_Door1.001', me_cube_010)
ob_doubledoors_door1 = bpy.data.objects.new('DoubleDoors_Door1', me_cube_010)
ob_arch_003 = bpy.data.objects.new('ARCH.003', me_cube_008)
ob_arch_001 = bpy.data.objects.new('ARCH.001', me_cube_008)
ob_arch = bpy.data.objects.new('ARCH', me_cube_008)
ob_cube_004 = bpy.data.objects.new('Cube.004', me_cube_007)
ob_cube_003 = bpy.data.objects.new('Cube.003', me_cube_006)
ob_cylinder_001 = bpy.data.objects.new('Cylinder.001', me_cylinder_001)
ob_cube_002 = bpy.data.objects.new('Cube.002', me_cube_005)
ob_cylinder = bpy.data.objects.new('Cylinder', me_cylinder)
ob_cube_001 = bpy.data.objects.new('Cube.001', me_cube_004)
ob_lamp = bpy.data.objects.new('Lamp', light_lamp)
ob_camera = bpy.data.objects.new('Camera', cam_camera)
ob_door_prefab = bpy.data.objects.new('DOOR_PREFAB', me_cube_003)
ob_doorboolean_prefab = bpy.data.objects.new('DOORBOOLEAN_PREFAB', me_cube_002)

# ---- transforms, parenting, visibility, modifiers, constraints
ob_cube_012.location = (15.98, 31.25, -0.3426)
ob_cube_012.rotation_euler = (0.0, 0.0, -0.4777)
ob_cube_012.scale = (0.4091, 0.2097, 0.2096)
ob_cube_012.lineart.crease_threshold = 0.0
ob_cube_011.location = (15.98, 27.26, 0.5115)
ob_cube_011.rotation_euler = (0.0, 0.0, -0.4777)
ob_cube_011.scale = (0.4091, 0.2097, 0.2096)
ob_cube_011.lineart.crease_threshold = 0.0
ob_cube_010.location = (14.13, 27.26, 0.5115)
ob_cube_010.rotation_euler = (0.0, 0.0, -0.4777)
ob_cube_010.scale = (0.4091, 0.2097, 0.2096)
ob_cube_010.lineart.crease_threshold = 0.0
ob_cube_009.location = (13.37, 27.26, 0.5115)
ob_cube_009.rotation_euler = (0.0, 0.0, 0.0163)
ob_cube_009.scale = (0.2096, 0.2096, 0.2096)
ob_cube_009.lineart.crease_threshold = 0.0
ob_cube_008.location = (12.31, 32.22, -1.426)
ob_cube_008.rotation_euler = (0.0, 0.0, 0.178)
ob_cube_008.scale = (0.5137, 0.5137, 0.2476)
ob_cube_008.lineart.crease_threshold = 0.0
ob_cube_007.location = (13.37, 32.47, 0.01317)
ob_cube_007.rotation_euler = (0.0, 0.0, 0.0163)
ob_cube_007.scale = (0.5137, 0.5137, 0.5137)
ob_cube_007.lineart.crease_threshold = 0.0
ob_cube_006.location = (13.37, 32.47, -1.02)
ob_cube_006.rotation_euler = (0.0, 0.0, 0.178)
ob_cube_006.scale = (0.5137, 0.5137, 0.5137)
ob_cube_006.lineart.crease_threshold = 0.0
ob_cube.location = (14.91, 32.59, -0.8257)
ob_cube.rotation_euler = (0.0, 0.0, 0.08184)
ob_cube.scale = (0.8461, 0.8461, 0.8461)
ob_cube.lineart.crease_threshold = 0.0
ob_shelf_007.location = (12.84, 35.36, -1.075)
ob_shelf_007.lineart.crease_threshold = 0.0
_m = ob_shelf_007.modifiers.new('Mirror', 'MIRROR')
_m.use_axis = (True, True, False)
_m.use_clip = True
_m.use_mirror_u = True
ob_shelf_006.location = (17.34, 35.36, -1.075)
ob_shelf_006.lineart.crease_threshold = 0.0
_m = ob_shelf_006.modifiers.new('Mirror', 'MIRROR')
_m.use_axis = (True, True, False)
_m.use_clip = True
_m.use_mirror_u = True
ob_shelf_005.location = (21.8, 35.36, -1.075)
ob_shelf_005.lineart.crease_threshold = 0.0
_m = ob_shelf_005.modifiers.new('Mirror', 'MIRROR')
_m.use_axis = (True, True, False)
_m.use_clip = True
_m.use_mirror_u = True
ob_shelf_004.location = (17.69, 31.23, -1.075)
ob_shelf_004.lineart.crease_threshold = 0.0
_m = ob_shelf_004.modifiers.new('Mirror', 'MIRROR')
_m.use_axis = (True, True, False)
_m.use_clip = True
_m.use_mirror_u = True
ob_shelf_003.location = (10.51, 31.23, -1.075)
ob_shelf_003.lineart.crease_threshold = 0.0
_m = ob_shelf_003.modifiers.new('Mirror', 'MIRROR')
_m.use_axis = (True, True, False)
_m.use_clip = True
_m.use_mirror_u = True
ob_shelf_002.location = (12.88, 27.24, -1.075)
ob_shelf_002.lineart.crease_threshold = 0.0
_m = ob_shelf_002.modifiers.new('Mirror', 'MIRROR')
_m.use_axis = (True, True, False)
_m.use_clip = True
_m.use_mirror_u = True
ob_shelf_001.location = (17.3, 27.24, -1.075)
ob_shelf_001.lineart.crease_threshold = 0.0
_m = ob_shelf_001.modifiers.new('Mirror', 'MIRROR')
_m.use_axis = (True, True, False)
_m.use_clip = True
_m.use_mirror_u = True
ob_shelf.location = (21.77, 27.24, -1.075)
ob_shelf.lineart.crease_threshold = 0.0
_m = ob_shelf.modifiers.new('Mirror', 'MIRROR')
_m.use_axis = (True, True, False)
_m.use_clip = True
_m.use_mirror_u = True
ob_vent_003.location = (27.95, 4.072, -0.9722)
ob_vent_003.scale = (0.2962, 0.2962, 0.2962)
ob_vent_003.lineart.crease_threshold = 0.0
ob_vent_002.location = (-12.29, 1.662, 2.341)
ob_vent_002.rotation_euler = (0.0, 0.0, -1.571)
ob_vent_002.scale = (0.7243, 0.7243, 0.7243)
ob_vent_002.lineart.crease_threshold = 0.0
ob_vent_001.location = (2.143, -5.411, 1.146)
ob_vent_001.rotation_euler = (0.0, 0.0, -1.571)
ob_vent_001.scale = (0.2962, 0.2962, 0.2962)
ob_vent_001.lineart.crease_threshold = 0.0
ob_vent.location = (8.174, -0.7614, -1.28)
ob_vent.rotation_euler = (0.0, 0.0, -3.142)
ob_vent.scale = (0.2962, 0.2962, 0.2962)
ob_vent.lineart.crease_threshold = 0.0
ob_bigpillar_011.location = (39.89, -17.47, -0.6722)
ob_bigpillar_011.scale = (0.8289, 0.8289, 0.8289)
ob_bigpillar_011.lineart.crease_threshold = 0.0
ob_bigpillar_010.location = (50.89, -17.47, -0.6722)
ob_bigpillar_010.scale = (0.8289, 0.8289, 0.8289)
ob_bigpillar_010.lineart.crease_threshold = 0.0
ob_bigpillar_009.location = (61.89, -17.47, -0.6722)
ob_bigpillar_009.scale = (0.8289, 0.8289, 0.8289)
ob_bigpillar_009.lineart.crease_threshold = 0.0
ob_bigpillar_008.location = (61.89, -1.475, -0.6722)
ob_bigpillar_008.scale = (0.8289, 0.8289, 0.8289)
ob_bigpillar_008.lineart.crease_threshold = 0.0
ob_bigpillar_007.location = (50.89, -1.475, -0.6722)
ob_bigpillar_007.scale = (0.8289, 0.8289, 0.8289)
ob_bigpillar_007.lineart.crease_threshold = 0.0
ob_bigpillar_006.location = (39.89, -1.475, -0.6722)
ob_bigpillar_006.scale = (0.8289, 0.8289, 0.8289)
ob_bigpillar_006.lineart.crease_threshold = 0.0
ob_bigpillar_005.location = (39.89, 5.525, -0.6722)
ob_bigpillar_005.scale = (0.8289, 0.8289, 0.8289)
ob_bigpillar_005.lineart.crease_threshold = 0.0
ob_bigpillar_004.location = (50.89, 5.525, -0.6722)
ob_bigpillar_004.scale = (0.8289, 0.8289, 0.8289)
ob_bigpillar_004.lineart.crease_threshold = 0.0
ob_bigpillar_003.location = (61.89, 5.525, -0.6722)
ob_bigpillar_003.scale = (0.8289, 0.8289, 0.8289)
ob_bigpillar_003.lineart.crease_threshold = 0.0
ob_bigpillar_002.location = (61.89, 21.53, -0.6722)
ob_bigpillar_002.scale = (0.8289, 0.8289, 0.8289)
ob_bigpillar_002.lineart.crease_threshold = 0.0
ob_bigpillar_001.location = (50.89, 21.53, -0.6722)
ob_bigpillar_001.scale = (0.8289, 0.8289, 0.8289)
ob_bigpillar_001.lineart.crease_threshold = 0.0
ob_bigpillar.location = (39.89, 21.53, -0.6722)
ob_bigpillar.scale = (0.8289, 0.8289, 0.8289)
ob_bigpillar.lineart.crease_threshold = 0.0
ob_cube_005.location = (48.78, 6.943, -0.2115)
ob_cube_005.rotation_euler = (0.0, 0.0, 1.571)
ob_cube_005.lock_rotations_4d = False
ob_cube_005.empty_display_type = 'ARROWS'
ob_cube_005.lineart.crease_threshold = 0.0
ob_hanginglamp.location = (21.49, -5.683, 1.583)
ob_hanginglamp.scale = (0.3944, 0.3944, 0.3944)
ob_hanginglamp.lineart.crease_threshold = 0.0
ob_cube_000.location = (21.05, 5.307, 0.0)
ob_cube_000.lock_rotations_4d = False
ob_cube_000.empty_display_type = 'ARROWS'
ob_cube_000.lineart.crease_threshold = 0.0
ob_arch_004.location = (4.985, -20.78, 8.347)
ob_arch_004.rotation_euler = (0.0, -0.0, -1.571)
ob_arch_004.lock_rotations_4d = False
ob_arch_004.empty_display_type = 'ARROWS'
ob_arch_004.lineart.crease_threshold = 0.0
_m = ob_arch_004.modifiers.new('Mirror', 'MIRROR')
_m.use_axis = (True, True, False)
_m.use_clip = True
ob_doubledoors_door1_001.parent = ob_arch_004
ob_doubledoors_door1_001.matrix_parent_inverse = Matrix(((5.96e-08, -1.0, 0.0, 4.137), (1.0, 7.55e-08, 0.0, -4.985), (0.0, 0.0, 1.0, -8.347), (0.0, 0.0, 0.0, 1.0)))
ob_doubledoors_door1_001.location = (6.687, 3.969, 8.347)
ob_doubledoors_door1_001.rotation_euler = (0.0, -0.0, 1.571)
ob_doubledoors_door1_001.lock_rotations_4d = False
ob_doubledoors_door1_001.empty_display_type = 'ARROWS'
ob_doubledoors_door1_001.lineart.crease_threshold = 0.0
_m = ob_doubledoors_door1_001.modifiers.new('Mirror', 'MIRROR')
_m.use_clip = True
_m.use_mirror_u = True
_m.use_mirror_v = True
ob_doubledoors_door1.parent = ob_arch_004
ob_doubledoors_door1.matrix_parent_inverse = Matrix(((5.96e-08, -1.0, 0.0, 4.137), (1.0, 7.55e-08, 0.0, -4.985), (0.0, 0.0, 1.0, -8.347), (0.0, 0.0, 0.0, 1.0)))
ob_doubledoors_door1.location = (3.27, 3.969, 8.347)
ob_doubledoors_door1.rotation_euler = (0.0, -0.0, -1.571)
ob_doubledoors_door1.lock_rotations_4d = False
ob_doubledoors_door1.empty_display_type = 'ARROWS'
ob_doubledoors_door1.lineart.crease_threshold = 0.0
_m = ob_doubledoors_door1.modifiers.new('Mirror', 'MIRROR')
_m.use_clip = True
ob_arch_003.location = (15.63, 4.137, 0.3373)
ob_arch_003.rotation_euler = (0.0, -0.0, -1.571)
ob_arch_003.lock_rotations_4d = False
ob_arch_003.empty_display_type = 'ARROWS'
ob_arch_003.lineart.crease_threshold = 0.0
_m = ob_arch_003.modifiers.new('Mirror', 'MIRROR')
_m.use_axis = (True, True, False)
_m.use_clip = True
ob_arch_001.location = (30.0, 1.658, 0.3373)
ob_arch_001.lock_rotations_4d = False
ob_arch_001.empty_display_type = 'ARROWS'
ob_arch_001.lineart.crease_threshold = 0.0
_m = ob_arch_001.modifiers.new('Mirror', 'MIRROR')
_m.use_axis = (True, True, False)
_m.use_clip = True
ob_arch.location = (7.069, -5.216, 0.3373)
ob_arch.lock_rotations_4d = False
ob_arch.empty_display_type = 'ARROWS'
ob_arch.lineart.crease_threshold = 0.0
_m = ob_arch.modifiers.new('Mirror', 'MIRROR')
_m.use_axis = (True, True, False)
_m.use_clip = True
ob_cube_004.location = (15.6, 10.34, -0.1691)
ob_cube_004.lock_rotations_4d = False
ob_cube_004.empty_display_type = 'ARROWS'
ob_cube_004.lineart.crease_threshold = 0.0
ob_cube_003.location = (21.05, 5.307, 0.0)
ob_cube_003.lock_rotations_4d = False
ob_cube_003.empty_display_type = 'ARROWS'
ob_cube_003.lineart.crease_threshold = 0.0
ob_cylinder_001.location = (-20.22, 1.348, 6.907)
ob_cylinder_001.scale = (8.613, 8.613, 8.613)
ob_cylinder_001.lineart.crease_threshold = 0.0
ob_cube_002.location = (15.6, 10.34, 0.0)
ob_cube_002.lock_rotations_4d = False
ob_cube_002.empty_display_type = 'ARROWS'
ob_cube_002.lineart.crease_threshold = 0.0
ob_cylinder.location = (0.0, -4.161, -0.9642)
ob_cylinder.scale = (0.3667, 0.3667, 0.7058)
ob_cylinder.lineart.crease_threshold = 0.0
ob_cube_001.location = (0.0, 5.307, 0.0)
ob_cube_001.lock_rotations_4d = False
ob_cube_001.empty_display_type = 'ARROWS'
ob_cube_001.lineart.crease_threshold = 0.0
ob_lamp.location = (4.076, 1.005, 5.904)
ob_lamp.rotation_euler = (0.6503, 0.05522, 1.866)
ob_lamp.lock_rotations_4d = False
ob_lamp.empty_display_type = 'ARROWS'
ob_lamp.color = (0.0, 0.0, 0.0, 0.0)
ob_lamp.lineart.crease_threshold = 0.0
ob_camera.location = (7.481, -6.508, 5.344)
ob_camera.rotation_euler = (1.109, 0.01082, 0.8149)
ob_camera.lock_rotations_4d = False
ob_camera.empty_display_type = 'ARROWS'
ob_camera.color = (0.0, 0.0, 0.0, 0.0)
ob_camera.display_type = 'WIRE'
ob_camera.lineart.crease_threshold = 0.0
ob_door_prefab.location = (-10.38, -0.8396, 36.94)
ob_door_prefab.scale = (0.8887, 0.8887, 0.8887)
ob_door_prefab.lock_rotations_4d = False
ob_door_prefab.empty_display_type = 'ARROWS'
ob_door_prefab.lineart.crease_threshold = 0.0
ob_doorboolean_prefab.location = (-9.169, -0.8396, 36.94)
ob_doorboolean_prefab.scale = (0.8887, 0.8887, 0.8887)
ob_doorboolean_prefab.lock_rotations_4d = False
ob_doorboolean_prefab.empty_display_type = 'ARROWS'
ob_doorboolean_prefab.lineart.crease_threshold = 0.0

# ---- collection membership
col_collection_1.objects.link(ob_cube_012)
col_collection_1.objects.link(ob_cube_011)
col_collection_1.objects.link(ob_cube_010)
col_collection_1.objects.link(ob_cube_009)
col_collection_1.objects.link(ob_cube_008)
col_collection_1.objects.link(ob_cube_007)
col_collection_1.objects.link(ob_cube_006)
col_collection_1.objects.link(ob_cube)
col_collection_1.objects.link(ob_shelf_007)
col_collection_1.objects.link(ob_shelf_006)
col_collection_1.objects.link(ob_shelf_005)
col_collection_1.objects.link(ob_shelf_004)
col_collection_1.objects.link(ob_shelf_003)
col_collection_1.objects.link(ob_shelf_002)
col_collection_1.objects.link(ob_shelf_001)
col_collection_1.objects.link(ob_shelf)
col_collection_1.objects.link(ob_vent_003)
col_collection_1.objects.link(ob_vent_002)
col_collection_1.objects.link(ob_vent_001)
col_collection_1.objects.link(ob_vent)
col_collection_1.objects.link(ob_bigpillar_011)
col_collection_1.objects.link(ob_bigpillar_010)
col_collection_1.objects.link(ob_bigpillar_009)
col_collection_1.objects.link(ob_bigpillar_008)
col_collection_1.objects.link(ob_bigpillar_007)
col_collection_1.objects.link(ob_bigpillar_006)
col_collection_1.objects.link(ob_bigpillar_005)
col_collection_1.objects.link(ob_bigpillar_004)
col_collection_1.objects.link(ob_bigpillar_003)
col_collection_1.objects.link(ob_bigpillar_002)
col_collection_1.objects.link(ob_bigpillar_001)
col_collection_1.objects.link(ob_bigpillar)
col_collection_1.objects.link(ob_cube_005)
col_collection_1.objects.link(ob_hanginglamp)
col_collection_1.objects.link(ob_cube_000)
col_collection_1.objects.link(ob_arch_004)
col_collection_1.objects.link(ob_doubledoors_door1_001)
col_collection_1.objects.link(ob_doubledoors_door1)
col_collection_1.objects.link(ob_arch_003)
col_collection_1.objects.link(ob_arch_001)
col_collection_1.objects.link(ob_arch)
col_collection_1.objects.link(ob_cube_004)
col_collection_1.objects.link(ob_cube_003)
col_collection_1.objects.link(ob_cylinder_001)
col_collection_1.objects.link(ob_cube_002)
col_collection_1.objects.link(ob_cylinder)
col_collection_1.objects.link(ob_cube_001)
col_collection_1.objects.link(ob_lamp)
col_collection_1.objects.link(ob_camera)
col_collection_10.objects.link(ob_door_prefab)
col_collection_10.objects.link(ob_doorboolean_prefab)

# ---- scene / render settings (as saved in the file)
scene.camera = ob_camera
scene.frame_start = 1; scene.frame_end = 250; scene.frame_set(53)
scene.render.engine = 'BLENDER_EEVEE_NEXT'
scene.render.resolution_percentage = 50
scene.render.dither_intensity = 0.0
scene.cycles.use_denoising = False
scene.cycles.samples = 10
scene.cycles.sampling_pattern = 'TABULATED_SOBOL'
scene.cycles.light_sampling_threshold = 0.0
scene.cycles.use_adaptive_sampling = False
scene.cycles.use_light_tree = False
scene.cycles.blur_glossy = 0.0
scene.cycles.volume_bounces = 1
scene.cycles.pixel_filter_type = 'GAUSSIAN'
scene.cycles.sample_clamp_indirect = 0.0
scene.view_settings.view_transform = 'Standard'
bpy.context.view_layer.update()
